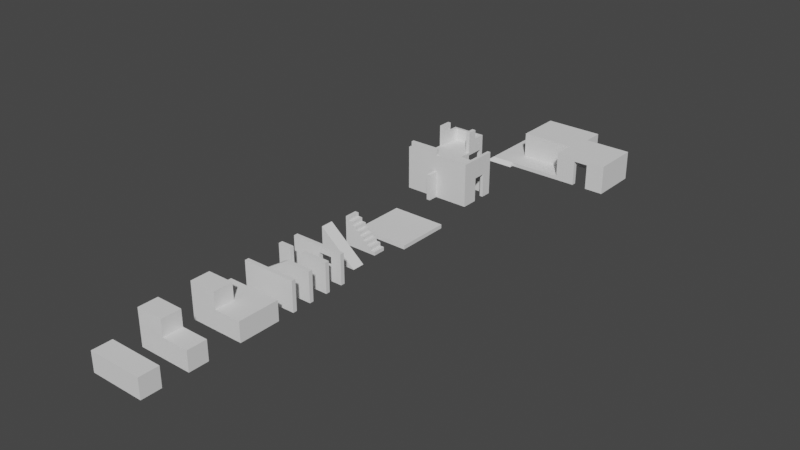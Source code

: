 # Source: PlaygroundMap.blend  (saved by Blender 3.4.6; exported with 4.5.12 LTS)
import bpy
from mathutils import Matrix  # noqa: F401  (used for matrix-valued properties, if any)

bpy.ops.wm.read_factory_settings(use_empty=True)
scene = bpy.context.scene
scene.name = 'Scene'

# ---- collections
col_collection = bpy.data.collections.new('Collection'); scene.collection.children.link(col_collection)

# ---- world
world_world = bpy.data.worlds.new('World'); scene.world = world_world
world_world.use_nodes = True; world_world.node_tree.nodes.clear()
_N = world_world.node_tree.nodes; _L = world_world.node_tree.links
n0 = _N.new('ShaderNodeOutputWorld'); n0.name = 'World Output'; n0.location = (300, 300)
n1 = _N.new('ShaderNodeBackground'); n1.name = 'Background'; n1.location = (10, 300)
n1.inputs[0].default_value = (0.05088, 0.05088, 0.05088, 1.0)
_L.new(n1.outputs[0], n0.inputs[0])
n0.is_active_output = True
world_world.color = (0.05088, 0.05088, 0.05088)
world_world.use_sun_shadow = False
world_world.sun_shadow_jitter_overblur = 0.0

# ---- meshes
me_cube_001 = bpy.data.meshes.new('Cube.001')
me_cube_001.from_pydata([(-1.0, -1.0, 1.0), (-1.0, 1.0, 1.0), (-1.0, -1.0, -1.0), (-1.0, 1.0, -1.0), (4.511, -1.0, 1.0), (4.511, 1.0, 1.0), (4.511, -1.0, -1.0), (4.511, 1.0, -1.0)], [], [(0, 1, 3, 2), (2, 3, 7, 6), (6, 7, 5, 4), (4, 5, 1, 0), (2, 6, 4, 0), (7, 3, 1, 5)])
_uv = me_cube_001.uv_layers.new(name='UVMap')
_uv.uv.foreach_set('vector', [0.375, 0.0, 0.625, 0.0, 0.625, 0.25, 0.375, 0.25, 0.375, 0.25, 0.625, 0.25, 0.625, 0.5, 0.375, 0.5, 0.375, 0.5, 0.625, 0.5, 0.625, 0.75, 0.375, 0.75, 0.375, 0.75, 0.625, 0.75, 0.625, 1.0, 0.375, 1.0, 0.125, 0.5, 0.375, 0.5, 0.375, 0.75, 0.125, 0.75, 0.625, 0.5, 0.875, 0.5, 0.875, 0.75, 0.625, 0.75])
me_cube_001.update()
me_cube_002 = bpy.data.meshes.new('Cube.002')
me_cube_002.from_pydata([(-1.0, -1.0, 1.0), (-1.0, 1.0, 1.0), (-1.0, -1.0, -1.0), (-1.0, 1.0, -1.0), (4.511, -1.0, 1.0), (4.511, 1.0, 1.0), (4.511, -1.0, -1.0), (4.511, 1.0, -1.0), (1.756, -1.0, -1.0), (1.756, 1.0, -1.0), (1.756, -1.0, 1.0), (1.756, 1.0, 1.0), (-1.0, 2.645, 1.0), (-1.0, 2.645, -1.0), (1.756, 2.645, 1.0), (1.756, 2.645, -1.0)], [], [(0, 1, 3, 2), (8, 9, 7, 6), (6, 7, 5, 4), (10, 11, 1, 0), (8, 6, 4, 10), (3, 1, 12, 13), (7, 9, 11, 5), (2, 8, 10, 0), (4, 5, 11, 10), (2, 3, 9, 8), (15, 13, 12, 14), (9, 3, 13, 15), (1, 11, 14, 12), (11, 9, 15, 14)])
_uv = me_cube_002.uv_layers.new(name='UVMap')
_uv.uv.foreach_set('vector', [0.2893, 0.2114, 0.2893, 0.5434, 0.6213, 0.5434, 0.6213, 0.2114, 0.5206, 0.2114, 0.5206, 0.5434, 0.9781, 0.5434, 0.9781, 0.2114, 0.6213, 0.2114, 0.6213, 0.5434, 0.2893, 0.5434, 0.2893, 0.2114, 0.5206, 0.2114, 0.5206, 0.5434, 0.06324, 0.5434, 0.06324, 0.2114, 0.5206, 0.6493, 0.9781, 0.6493, 0.9781, 0.3173, 0.5206, 0.3173, 0.6213, 0.5434, 0.2893, 0.5434, 0.2893, 0.8165, 0.6213, 0.8165, 0.9781, 0.6493, 0.5206, 0.6493, 0.5206, 0.3173, 0.9781, 0.3173, 0.06324, 0.6493, 0.5206, 0.6493, 0.5206, 0.3173, 0.06324, 0.3173, 0.9781, 0.2114, 0.9781, 0.5434, 0.5206, 0.5434, 0.5206, 0.2114, 0.06324, 0.2114, 0.06324, 0.5434, 0.5206, 0.5434, 0.5206, 0.2114, 0.5206, 0.6493, 0.06324, 0.6493, 0.06324, 0.3173, 0.5206, 0.3173, 0.5206, 0.5434, 0.06324, 0.5434, 0.06324, 0.8165, 0.5206, 0.8165, 0.06324, 0.5434, 0.5206, 0.5434, 0.5206, 0.8165, 0.06324, 0.8165, 0.2893, 0.5434, 0.6213, 0.5434, 0.6213, 0.8165, 0.2893, 0.8165])
me_cube_002.update()
me_cube_003 = bpy.data.meshes.new('Cube.003')
me_cube_003.from_pydata([(-1.0, -1.0, 1.0), (-1.0, 1.0, 1.0), (-1.0, -1.0, -1.0), (-1.0, 1.0, -1.0), (4.511, -1.0, 1.0), (4.511, 1.0, 1.0), (4.511, -1.0, -1.0), (4.511, 1.0, -1.0), (1.756, -1.0, -1.0), (1.756, 1.0, -1.0), (1.756, -1.0, 1.0), (1.756, 1.0, 1.0), (-1.0, 2.645, 1.0), (-1.0, 2.645, -1.0), (1.756, 2.645, 1.0), (1.756, 2.645, -1.0), (-1.0, 1.0, -3.225), (-1.0, -1.0, -3.225), (1.756, -1.0, -3.225), (1.756, 1.0, -3.225), (4.511, 1.0, -3.225), (4.511, -1.0, -3.225)], [], [(0, 1, 3, 2), (2, 3, 16, 17), (6, 7, 5, 4), (10, 11, 1, 0), (8, 6, 4, 10), (3, 1, 12, 13), (7, 9, 11, 5), (2, 8, 10, 0), (4, 5, 11, 10), (9, 7, 20, 19), (15, 13, 12, 14), (9, 3, 13, 15), (1, 11, 14, 12), (11, 9, 15, 14), (18, 19, 20, 21), (17, 16, 19, 18), (6, 8, 18, 21), (7, 6, 21, 20), (8, 2, 17, 18), (3, 9, 19, 16)])
_uv = me_cube_003.uv_layers.new(name='UVMap')
_uv.uv.foreach_set('vector', [0.1424, 0.2556, 0.1424, 0.5995, 0.4863, 0.5995, 0.4863, 0.2556, 0.4863, 0.2556, 0.4863, 0.5995, 0.8689, 0.5995, 0.8689, 0.2556, 0.4863, 0.2556, 0.4863, 0.5995, 0.1424, 0.5995, 0.1424, 0.2556, 0.509, 0.2556, 0.509, 0.5995, 0.03514, 0.5995, 0.03514, 0.2556, 0.509, 0.5291, 0.9828, 0.5291, 0.9828, 0.1852, 0.509, 0.1852, 0.4863, 0.5995, 0.1424, 0.5995, 0.1424, 0.8824, 0.4863, 0.8824, 0.9828, 0.5291, 0.509, 0.5291, 0.509, 0.1852, 0.9828, 0.1852, 0.03514, 0.5291, 0.509, 0.5291, 0.509, 0.1852, 0.03514, 0.1852, 0.9828, 0.2556, 0.9828, 0.5995, 0.509, 0.5995, 0.509, 0.2556, 0.509, 0.5291, 0.9828, 0.5291, 0.9828, 0.9117, 0.509, 0.9117, 0.509, 0.5291, 0.03514, 0.5291, 0.03514, 0.1852, 0.509, 0.1852, 0.509, 0.5995, 0.03514, 0.5995, 0.03514, 0.8824, 0.509, 0.8824, 0.03514, 0.5995, 0.509, 0.5995, 0.509, 0.8824, 0.03514, 0.8824, 0.1424, 0.5995, 0.4863, 0.5995, 0.4863, 0.8824, 0.1424, 0.8824, 0.509, 0.2556, 0.509, 0.5995, 0.9828, 0.5995, 0.9828, 0.2556, 0.03514, 0.2556, 0.03514, 0.5995, 0.509, 0.5995, 0.509, 0.2556, 0.9828, 0.5291, 0.509, 0.5291, 0.509, 0.9117, 0.9828, 0.9117, 0.4863, 0.5995, 0.4863, 0.2556, 0.8689, 0.2556, 0.8689, 0.5995, 0.509, 0.5291, 0.03514, 0.5291, 0.03514, 0.9117, 0.509, 0.9117, 0.03514, 0.5291, 0.509, 0.5291, 0.509, 0.9117, 0.03514, 0.9117])
me_cube_003.update()
me_cube_004 = bpy.data.meshes.new('Cube.004')
me_cube_004.from_pydata([(-2.756, -1.506, 0.2097), (-2.756, 1.525, 0.2097), (2.756, -1.506, 0.2097), (2.756, 1.525, 0.2097), (-1.192e-07, -1.506, 0.2097), (-1.192e-07, 1.525, 0.2097), (-2.756, 1.525, -0.2097), (-2.756, -1.506, -0.2097), (-1.192e-07, 1.525, -0.2097), (-1.192e-07, -1.506, -0.2097), (2.756, 1.525, -0.2097), (2.756, -1.506, -0.2097)], [], [(4, 5, 1, 0), (5, 8, 6, 1), (2, 3, 5, 4), (2, 11, 10, 3), (4, 9, 11, 2), (9, 7, 6, 8), (3, 10, 8, 5), (11, 9, 8, 10), (1, 6, 7, 0), (0, 7, 9, 4)])
_uv = me_cube_004.uv_layers.new(name='UVMap')
_uv.uv.foreach_set('vector', [0.5, 0.225, 0.5, 0.775, 0.0, 0.775, 0.0, 0.225, 0.5, 0.538, 0.5, 0.462, 0.0, 0.462, 0.0, 0.538, 1.0, 0.225, 1.0, 0.775, 0.5, 0.775, 0.5, 0.225, 0.225, 0.538, 0.225, 0.462, 0.775, 0.462, 0.775, 0.538, 0.5, 0.538, 0.5, 0.462, 1.0, 0.462, 1.0, 0.538, 0.5, 0.225, 0.0, 0.225, 0.0, 0.775, 0.5, 0.775, 1.0, 0.538, 1.0, 0.462, 0.5, 0.462, 0.5, 0.538, 1.0, 0.225, 0.5, 0.225, 0.5, 0.775, 1.0, 0.775, 0.775, 0.538, 0.775, 0.462, 0.225, 0.462, 0.225, 0.538, 0.0, 0.538, 0.0, 0.462, 0.5, 0.462, 0.5, 0.538])
me_cube_004.update()
me_cube_005 = bpy.data.meshes.new('Cube.005')
me_cube_005.from_pydata([(-2.756, -1.22, 0.2097), (-2.756, 0.07556, 0.2097), (2.756, -1.22, 0.2097), (2.756, 1.811, 0.2097), (-1.192e-07, -1.22, 0.2097), (-1.192e-07, 1.811, 0.2097), (-2.756, 0.07556, -0.2097), (-2.756, -1.22, -0.2097), (-1.192e-07, 1.811, -0.2097), (-1.192e-07, -1.22, -0.2097), (2.756, 1.811, -0.2097), (2.756, -1.22, -0.2097)], [], [(4, 5, 1, 0), (5, 8, 6, 1), (2, 3, 5, 4), (2, 11, 10, 3), (4, 9, 11, 2), (9, 7, 6, 8), (3, 10, 8, 5), (11, 9, 8, 10), (1, 6, 7, 0), (0, 7, 9, 4)])
_uv = me_cube_005.uv_layers.new(name='UVMap')
_uv.uv.foreach_set('vector', [0.5, 0.2722, 0.5, 0.8223, 0.0, 0.5073, 0.0, 0.2722, 0.5, 0.538, 0.5, 0.462, 0.0, 0.462, 0.0, 0.538, 1.0, 0.2722, 1.0, 0.8223, 0.5, 0.8223, 0.5, 0.2722, 0.2722, 0.538, 0.2722, 0.462, 0.8223, 0.462, 0.8223, 0.538, 0.5, 0.538, 0.5, 0.462, 1.0, 0.462, 1.0, 0.538, 0.5, 0.2722, 0.0, 0.2722, 0.0, 0.5073, 0.5, 0.8223, 1.0, 0.538, 1.0, 0.462, 0.5, 0.462, 0.5, 0.538, 1.0, 0.2722, 0.5, 0.2722, 0.5, 0.8223, 1.0, 0.8223, 0.5073, 0.538, 0.5073, 0.462, 0.2722, 0.462, 0.2722, 0.538, 0.0, 0.538, 0.0, 0.462, 0.5, 0.462, 0.5, 0.538])
me_cube_005.update()
me_cube_006 = bpy.data.meshes.new('Cube.006')
me_cube_006.from_pydata([(-2.756, -1.22, 0.2097), (-2.756, 0.1778, 0.2097), (2.756, -1.22, 0.2097), (2.756, 0.1778, 0.2097), (-1.192e-07, -1.22, 0.2097), (-1.192e-07, 0.1778, 0.2097), (-2.756, 0.1778, -0.2097), (-2.756, -1.22, -0.2097), (-1.192e-07, 0.1778, -0.2097), (-1.192e-07, -1.22, -0.2097), (2.756, 0.1778, -0.2097), (2.756, -1.22, -0.2097), (-1.378, 0.1778, 0.2097), (-1.378, -1.22, 0.2097), (-1.378, -1.22, -0.2097), (-1.378, 0.1778, -0.2097), (-2.756, 1.811, 0.2097), (-2.756, 1.811, -0.2097), (-1.378, 1.811, 0.2097), (-1.378, 1.811, -0.2097), (2.756, 1.811, 0.2097), (-1.192e-07, 1.811, 0.2097), (-1.192e-07, 1.811, -0.2097), (2.756, 1.811, -0.2097)], [], [(13, 12, 1, 0), (12, 15, 19, 18), (2, 3, 5, 4), (2, 11, 10, 3), (4, 9, 11, 2), (14, 7, 6, 15), (10, 8, 22, 23), (11, 9, 8, 10), (1, 6, 7, 0), (13, 14, 9, 4), (0, 7, 14, 13), (9, 14, 15, 8), (5, 8, 15, 12), (4, 5, 12, 13), (18, 19, 17, 16), (6, 1, 16, 17), (15, 6, 17, 19), (1, 12, 18, 16), (20, 23, 22, 21), (8, 5, 21, 22), (3, 10, 23, 20), (5, 3, 20, 21)])
_uv = me_cube_006.uv_layers.new(name='UVMap')
_uv.uv.foreach_set('vector', [0.3182, 0.2462, 0.3182, 0.4999, 0.06818, 0.4999, 0.06818, 0.2462, 0.4999, 0.538, 0.4999, 0.462, 0.7963, 0.462, 0.7963, 0.538, 1.068, 0.2462, 1.068, 0.4999, 0.5682, 0.4999, 0.5682, 0.2462, 0.2462, 0.538, 0.2462, 0.462, 0.4999, 0.462, 0.4999, 0.538, 0.5682, 0.538, 0.5682, 0.462, 1.068, 0.462, 1.068, 0.538, 0.3182, 0.2462, 0.06818, 0.2462, 0.06818, 0.4999, 0.3182, 0.4999, 1.068, 0.4999, 0.5682, 0.4999, 0.5682, 0.7963, 1.068, 0.7963, 1.068, 0.2462, 0.5682, 0.2462, 0.5682, 0.4999, 1.068, 0.4999, 0.4999, 0.538, 0.4999, 0.462, 0.2462, 0.462, 0.2462, 0.538, 0.3182, 0.538, 0.3182, 0.462, 0.5682, 0.462, 0.5682, 0.538, 0.06818, 0.538, 0.06818, 0.462, 0.3182, 0.462, 0.3182, 0.538, 0.5682, 0.2462, 0.3182, 0.2462, 0.3182, 0.4999, 0.5682, 0.4999, 0.5682, 0.538, 0.5682, 0.462, 0.3182, 0.462, 0.3182, 0.538, 0.5682, 0.2462, 0.5682, 0.4999, 0.3182, 0.4999, 0.3182, 0.2462, 0.3182, 0.538, 0.3182, 0.462, 0.06818, 0.462, 0.06818, 0.538, 0.4999, 0.462, 0.4999, 0.538, 0.7963, 0.538, 0.7963, 0.462, 0.3182, 0.4999, 0.06818, 0.4999, 0.06818, 0.7963, 0.3182, 0.7963, 0.06818, 0.4999, 0.3182, 0.4999, 0.3182, 0.7963, 0.06818, 0.7963, 1.068, 0.538, 1.068, 0.462, 0.5682, 0.462, 0.5682, 0.538, 0.4999, 0.462, 0.4999, 0.538, 0.7963, 0.538, 0.7963, 0.462, 0.4999, 0.538, 0.4999, 0.462, 0.7963, 0.462, 0.7963, 0.538, 0.5682, 0.4999, 1.068, 0.4999, 1.068, 0.7963, 0.5682, 0.7963])
me_cube_006.update()
me_cube_007 = bpy.data.meshes.new('Cube.007')
me_cube_007.from_pydata([(-2.756, -1.22, 0.2097), (-2.756, 0.1778, 0.2097), (2.756, -1.22, 0.2097), (2.756, 0.1778, 0.2097), (1.649, -1.22, 0.2097), (1.649, 0.1778, 0.2097), (-2.756, 0.1778, -0.2097), (-2.756, -1.22, -0.2097), (1.649, 0.1778, -0.2097), (1.649, -1.22, -0.2097), (2.756, 0.1778, -0.2097), (2.756, -1.22, -0.2097), (0.2712, 0.1778, 0.2097), (0.2712, -1.22, 0.2097), (0.2712, -1.22, -0.2097), (0.2712, 0.1778, -0.2097), (-2.756, 1.811, 0.2097), (-2.756, 1.811, -0.2097), (0.2712, 1.811, 0.2097), (0.2712, 1.811, -0.2097), (2.756, 1.811, 0.2097), (1.649, 1.811, 0.2097), (1.649, 1.811, -0.2097), (2.756, 1.811, -0.2097), (1.649, 1.164, -0.2097), (2.756, 1.164, -0.2097), (1.649, 1.164, 0.2097), (2.756, 1.164, 0.2097), (0.2712, 1.164, -0.2097), (0.2712, 1.164, 0.2097), (-2.756, 1.164, 0.2097), (-2.756, 1.164, -0.2097)], [], [(13, 12, 1, 0), (2, 3, 5, 4), (2, 11, 10, 3), (4, 9, 11, 2), (14, 7, 6, 15), (25, 24, 22, 23), (11, 9, 8, 10), (1, 6, 7, 0), (13, 14, 9, 4), (0, 7, 14, 13), (9, 14, 15, 8), (5, 8, 15, 12), (4, 5, 12, 13), (18, 19, 17, 16), (31, 30, 16, 17), (28, 31, 17, 19), (30, 29, 18, 16), (20, 23, 22, 21), (26, 21, 18, 29), (27, 25, 23, 20), (26, 27, 20, 21), (5, 3, 27, 26), (3, 10, 25, 27), (8, 5, 26, 24), (10, 8, 24, 25), (1, 12, 29, 30), (15, 6, 31, 28), (6, 1, 30, 31), (12, 15, 28, 29), (22, 24, 28, 19), (21, 22, 19, 18), (24, 26, 29, 28)])
_uv = me_cube_007.uv_layers.new(name='UVMap')
_uv.uv.foreach_set('vector', [0.4512, 0.1867, 0.4512, 0.4403, -0.09799, 0.4403, -0.09799, 0.1867, 0.902, 0.1867, 0.902, 0.4403, 0.7012, 0.4403, 0.7012, 0.1867, 0.1867, 0.538, 0.1867, 0.462, 0.4403, 0.462, 0.4403, 0.538, 0.7012, 0.538, 0.7012, 0.462, 0.902, 0.462, 0.902, 0.538, 0.4512, 0.1867, -0.09799, 0.1867, -0.09799, 0.4403, 0.4512, 0.4403, 0.902, 0.6193, 0.7012, 0.6193, 0.7012, 0.7367, 0.902, 0.7367, 0.902, 0.1867, 0.7012, 0.1867, 0.7012, 0.4403, 0.902, 0.4403, 0.4403, 0.538, 0.4403, 0.462, 0.1867, 0.462, 0.1867, 0.538, 0.4512, 0.538, 0.4512, 0.462, 0.7012, 0.462, 0.7012, 0.538, -0.09799, 0.538, -0.09799, 0.462, 0.4512, 0.462, 0.4512, 0.538, 0.7012, 0.1867, 0.4512, 0.1867, 0.4512, 0.4403, 0.7012, 0.4403, 0.7012, 0.538, 0.7012, 0.462, 0.4512, 0.462, 0.4512, 0.538, 0.7012, 0.1867, 0.7012, 0.4403, 0.4512, 0.4403, 0.4512, 0.1867, 0.4512, 0.538, 0.4512, 0.462, -0.09799, 0.462, -0.09799, 0.538, 0.6193, 0.462, 0.6193, 0.538, 0.7367, 0.538, 0.7367, 0.462, 0.4512, 0.6193, -0.09799, 0.6193, -0.09799, 0.7367, 0.4512, 0.7367, -0.09799, 0.6193, 0.4512, 0.6193, 0.4512, 0.7367, -0.09799, 0.7367, 0.902, 0.538, 0.902, 0.462, 0.7012, 0.462, 0.7012, 0.538, 0.7012, 0.6193, 0.7012, 0.7367, 0.4512, 0.7367, 0.4512, 0.6193, 0.6193, 0.538, 0.6193, 0.462, 0.7367, 0.462, 0.7367, 0.538, 0.7012, 0.6193, 0.902, 0.6193, 0.902, 0.7367, 0.7012, 0.7367, 0.7012, 0.4403, 0.902, 0.4403, 0.902, 0.6193, 0.7012, 0.6193, 0.4403, 0.538, 0.4403, 0.462, 0.6193, 0.462, 0.6193, 0.538, 0.4403, 0.462, 0.4403, 0.538, 0.6193, 0.538, 0.6193, 0.462, 0.902, 0.4403, 0.7012, 0.4403, 0.7012, 0.6193, 0.902, 0.6193, -0.09799, 0.4403, 0.4512, 0.4403, 0.4512, 0.6193, -0.09799, 0.6193, 0.4512, 0.4403, -0.09799, 0.4403, -0.09799, 0.6193, 0.4512, 0.6193, 0.4403, 0.462, 0.4403, 0.538, 0.6193, 0.538, 0.6193, 0.462, 0.4403, 0.538, 0.4403, 0.462, 0.6193, 0.462, 0.6193, 0.538, 0.7012, 0.7367, 0.7012, 0.6193, 0.4512, 0.6193, 0.4512, 0.7367, 0.7012, 0.538, 0.7012, 0.462, 0.4512, 0.462, 0.4512, 0.538, 0.7012, 0.462, 0.7012, 0.538, 0.4512, 0.538, 0.4512, 0.462])
me_cube_007.update()
me_cube_008 = bpy.data.meshes.new('Cube.008')
me_cube_008.from_pydata([(-0.1959, -1.0, 0.64), (-0.1959, 2.097, 0.64), (-0.1959, -1.0, -0.64), (-0.1959, 2.097, -0.64), (3.509, -1.0, 0.64), (3.509, -1.0, -0.64)], [], [(0, 1, 3, 2), (2, 3, 5), (4, 1, 0), (2, 5, 4, 0), (1, 4, 5, 3)])
_uv = me_cube_008.uv_layers.new(name='UVMap')
_uv.uv.foreach_set('vector', [0.337, 0.6498, 0.7829, 0.6498, 0.7829, 0.3619, 0.337, 0.3619, 0.2211, 0.3572, 0.2211, 0.8031, 1.015, 0.3572, 1.015, 0.3572, 0.2211, 0.8031, 0.2211, 0.3572, 0.2211, 0.3619, 1.015, 0.3619, 1.015, 0.6498, 0.2211, 0.6498, 0.2211, 0.6498, 1.015, 0.6498, 1.015, 0.3619, 0.2211, 0.3619])
me_cube_008.update()
me_cube_009 = bpy.data.meshes.new('Cube.009')
me_cube_009.from_pydata([(-0.1959, -1.0, 0.64), (-0.1959, 1.908, 0.64), (-0.1959, -1.0, -0.64), (-0.1959, 1.908, -0.64), (3.217, -1.0, 0.64), (3.217, -1.0, -0.64), (0.2026, 1.908, -0.64), (0.2026, 1.544, -0.64), (0.6354, 1.544, -0.64), (0.6354, 1.179, -0.64), (1.068, 1.179, -0.64), (1.068, 0.815, -0.64), (1.501, 0.815, -0.64), (1.501, 0.4507, -0.64), (1.934, 0.4507, -0.64), (1.934, 0.08627, -0.64), (2.366, 0.08627, -0.64), (2.366, -0.2781, -0.64), (2.799, -0.2781, -0.64), (2.799, -0.6425, -0.64), (3.217, -0.6425, -0.64), (3.217, -0.6425, 0.64), (2.799, -0.6425, 0.64), (2.799, -0.2781, 0.64), (2.366, -0.2781, 0.64), (2.366, 0.08627, 0.64), (1.934, 0.08627, 0.64), (1.934, 0.4507, 0.64), (1.501, 0.4507, 0.64), (1.501, 0.815, 0.64), (1.068, 0.815, 0.64), (1.068, 1.179, 0.64), (0.6354, 1.179, 0.64), (0.6354, 1.544, 0.64), (0.2026, 1.544, 0.64), (0.2026, 1.908, 0.64), (2.799, -1.0, -0.64), (2.366, -1.0, -0.64), (1.934, -1.0, -0.64), (1.501, -1.0, -0.64), (1.068, -1.0, -0.64), (0.6354, -1.0, -0.64), (0.2026, -1.0, -0.64), (0.2026, -1.0, 0.64), (0.6354, -1.0, 0.64), (1.068, -1.0, 0.64), (1.501, -1.0, 0.64), (1.934, -1.0, 0.64), (2.366, -1.0, 0.64), (2.799, -1.0, 0.64)], [], [(0, 1, 3, 2), (42, 41, 44, 43), (2, 42, 43, 0), (36, 5, 4, 49), (19, 20, 5, 36), (1, 35, 6, 3), (35, 34, 7, 6), (34, 33, 8, 7), (33, 32, 9, 8), (32, 31, 10, 9), (31, 30, 11, 10), (30, 29, 12, 11), (29, 28, 13, 12), (28, 27, 14, 13), (27, 26, 15, 14), (26, 25, 16, 15), (25, 24, 17, 16), (24, 23, 18, 17), (23, 22, 19, 18), (22, 21, 20, 19), (41, 40, 45, 44), (40, 39, 46, 45), (39, 38, 47, 46), (38, 37, 48, 47), (37, 36, 49, 48), (21, 4, 5, 20), (17, 18, 19, 36, 37), (15, 16, 17, 37, 38), (13, 14, 15, 38, 39), (11, 12, 13, 39, 40), (9, 10, 11, 40, 41), (7, 8, 9, 41, 42), (2, 3, 6, 7, 42), (1, 0, 43, 34, 35), (32, 33, 34, 43, 44), (30, 31, 32, 44, 45), (28, 29, 30, 45, 46), (26, 27, 28, 46, 47), (24, 25, 26, 47, 48), (22, 23, 24, 48, 49), (49, 4, 21, 22)])
_uv = me_cube_009.uv_layers.new(name='UVMap')
_uv.uv.foreach_set('vector', [0.3427, 0.6498, 0.7613, 0.6498, 0.7613, 0.3619, 0.3427, 0.3619, 0.2041, 0.3619, 0.2968, 0.3619, 0.2968, 0.6498, 0.2041, 0.6498, 0.1188, 0.3619, 0.2041, 0.3619, 0.2041, 0.6498, 0.1188, 0.6498, 0.7602, 0.3619, 0.8498, 0.3619, 0.8498, 0.6498, 0.7602, 0.6498, 0.7602, 0.4144, 0.8498, 0.4144, 0.8498, 0.3629, 0.7602, 0.3629, 0.1188, 0.6498, 0.2041, 0.6498, 0.2041, 0.3619, 0.1188, 0.3619, 0.7613, 0.6498, 0.7089, 0.6498, 0.7089, 0.3619, 0.7613, 0.3619, 0.2041, 0.6498, 0.2968, 0.6498, 0.2968, 0.3619, 0.2041, 0.3619, 0.7089, 0.6498, 0.6564, 0.6498, 0.6564, 0.3619, 0.7089, 0.3619, 0.2968, 0.6498, 0.3895, 0.6498, 0.3895, 0.3619, 0.2968, 0.3619, 0.6564, 0.6498, 0.604, 0.6498, 0.604, 0.3619, 0.6564, 0.3619, 0.3895, 0.6498, 0.4822, 0.6498, 0.4822, 0.3619, 0.3895, 0.3619, 0.604, 0.6498, 0.5515, 0.6498, 0.5515, 0.3619, 0.604, 0.3619, 0.4822, 0.6498, 0.5749, 0.6498, 0.5749, 0.3619, 0.4822, 0.3619, 0.5515, 0.6498, 0.4991, 0.6498, 0.4991, 0.3619, 0.5515, 0.3619, 0.5749, 0.6498, 0.6675, 0.6498, 0.6675, 0.3619, 0.5749, 0.3619, 0.4991, 0.6498, 0.4466, 0.6498, 0.4466, 0.3619, 0.4991, 0.3619, 0.6675, 0.6498, 0.7602, 0.6498, 0.7602, 0.3619, 0.6675, 0.3619, 0.4466, 0.6498, 0.3941, 0.6498, 0.3941, 0.3619, 0.4466, 0.3619, 0.7602, 0.6498, 0.8498, 0.6498, 0.8498, 0.3619, 0.7602, 0.3619, 0.2968, 0.3619, 0.3895, 0.3619, 0.3895, 0.6498, 0.2968, 0.6498, 0.3895, 0.3619, 0.4822, 0.3619, 0.4822, 0.6498, 0.3895, 0.6498, 0.4822, 0.3619, 0.5749, 0.3619, 0.5749, 0.6498, 0.4822, 0.6498, 0.5749, 0.3619, 0.6675, 0.3619, 0.6675, 0.6498, 0.5749, 0.6498, 0.6675, 0.3619, 0.7602, 0.3619, 0.7602, 0.6498, 0.6675, 0.6498, 0.3941, 0.6498, 0.3427, 0.6498, 0.3427, 0.3619, 0.3941, 0.3619, 0.6675, 0.4668, 0.7602, 0.4668, 0.7602, 0.4144, 0.7602, 0.3629, 0.6675, 0.3629, 0.5749, 0.5193, 0.6675, 0.5193, 0.6675, 0.4668, 0.6675, 0.3629, 0.5749, 0.3629, 0.4822, 0.5718, 0.5749, 0.5718, 0.5749, 0.5193, 0.5749, 0.3629, 0.4822, 0.3629, 0.3895, 0.6242, 0.4822, 0.6242, 0.4822, 0.5718, 0.4822, 0.3629, 0.3895, 0.3629, 0.2968, 0.6767, 0.3895, 0.6767, 0.3895, 0.6242, 0.3895, 0.3629, 0.2968, 0.3629, 0.2041, 0.7291, 0.2968, 0.7291, 0.2968, 0.6767, 0.2968, 0.3629, 0.2041, 0.3629, 0.1188, 0.3629, 0.1188, 0.7816, 0.2041, 0.7816, 0.2041, 0.7291, 0.2041, 0.3629, 0.1188, 0.7816, 0.1188, 0.3629, 0.2041, 0.3629, 0.2041, 0.7291, 0.2041, 0.7816, 0.2968, 0.6767, 0.2968, 0.7291, 0.2041, 0.7291, 0.2041, 0.3629, 0.2968, 0.3629, 0.3895, 0.6242, 0.3895, 0.6767, 0.2968, 0.6767, 0.2968, 0.3629, 0.3895, 0.3629, 0.4822, 0.5718, 0.4822, 0.6242, 0.3895, 0.6242, 0.3895, 0.3629, 0.4822, 0.3629, 0.5749, 0.5193, 0.5749, 0.5718, 0.4822, 0.5718, 0.4822, 0.3629, 0.5749, 0.3629, 0.6675, 0.4668, 0.6675, 0.5193, 0.5749, 0.5193, 0.5749, 0.3629, 0.6675, 0.3629, 0.7602, 0.4144, 0.7602, 0.4668, 0.6675, 0.4668, 0.6675, 0.3629, 0.7602, 0.3629, 0.7602, 0.3629, 0.8498, 0.3629, 0.8498, 0.4144, 0.7602, 0.4144])
me_cube_009.update()
me_cube_011 = bpy.data.meshes.new('Cube.011')
me_cube_011.from_pydata([(-2.756, -0.196, 2.756), (2.756, -0.196, 2.756), (2.756, 0.196, -2.756), (-2.756, -0.196, -2.756), (-2.756, 0.196, -2.756), (2.756, -0.196, -2.756), (2.756, 0.196, 2.756), (-2.756, 0.196, 2.756)], [], [(5, 2, 6, 1), (1, 0, 3, 5), (1, 6, 7, 0), (2, 4, 7, 6), (5, 3, 4, 2), (0, 7, 4, 3)])
_uv = me_cube_011.uv_layers.new(name='UVMap')
_uv.uv.foreach_set('vector', [0.4574, 0.1092, 0.5138, 0.1092, 0.5138, 0.9026, 0.4574, 0.9026, 0.8823, 0.9026, 0.08892, 0.9026, 0.08892, 0.1092, 0.8823, 0.1092, 0.8823, 0.4776, 0.8823, 0.5341, 0.08892, 0.5341, 0.08892, 0.4776, 0.8823, 0.1092, 0.08892, 0.1092, 0.08892, 0.9026, 0.8823, 0.9026, 0.8823, 0.4776, 0.08892, 0.4776, 0.08892, 0.5341, 0.8823, 0.5341, 0.4574, 0.9026, 0.5138, 0.9026, 0.5138, 0.1092, 0.4574, 0.1092])
me_cube_011.update()
me_cube_010 = bpy.data.meshes.new('Cube.010')
me_cube_010.from_pydata([(-1.766, 2.551, 1.766), (1.766, 2.551, 1.766), (1.766, 2.802, -1.766), (-1.766, 2.551, -1.766), (-1.766, 2.802, -1.766), (1.766, 2.551, -1.766), (1.766, 2.802, 1.766), (-1.766, 2.802, 1.766), (1.766, 2.802, -2.02), (-1.766, 2.551, -2.02), (-1.766, 2.802, -2.02), (1.766, 2.551, -2.02), (-1.766, -0.1727, -1.766), (1.766, -0.1727, -1.766), (-1.766, -0.1727, -2.02), (1.766, -0.1727, -2.02), (-2.151, 2.551, 1.766), (-2.151, 2.551, -1.766), (-2.151, 2.802, -1.766), (-2.151, 3.207, 1.766), (-2.151, 2.551, -2.02), (-2.151, 2.802, -2.02), (-2.151, -0.1727, -1.766), (-2.151, -0.1727, -2.02), (-1.766, 2.551, -3.296), (-1.766, 2.802, -3.296), (-1.766, -0.1727, -3.296), (-2.151, 2.551, -3.296), (-2.151, 2.802, -3.296), (-2.151, -0.1727, -3.296), (-2.151, -0.1727, -2.948), (-1.766, -0.1727, -2.948), (-1.766, 2.802, -2.948), (-2.151, 2.802, -2.948), (-1.766, 2.551, -2.948), (-2.151, 2.551, -2.948), (-1.766, 2.551, 2.066), (1.766, 2.551, 2.066), (1.766, 2.802, 2.066), (-1.766, 2.802, 2.066), (-2.151, 2.551, 2.066), (-2.151, 2.802, 2.066), (-1.766, -0.1727, 1.766), (1.766, -0.1727, 1.766), (-2.151, -0.1727, 1.766), (-1.766, -0.1727, 2.066), (1.766, -0.1727, 2.066), (-2.151, -0.1727, 2.066), (1.43, 2.802, -1.766), (1.43, 2.802, 1.766), (1.43, 2.551, 1.766), (1.43, 2.551, -1.766), (1.43, 2.802, -2.02), (1.43, 2.551, -2.02), (1.43, -0.1727, -1.766), (1.43, -0.1727, -2.02), (1.43, 2.802, 2.066), (1.43, 2.551, 2.066), (1.43, -0.1727, 1.766), (1.43, -0.1727, 2.066), (1.43, 2.551, 0.3491), (1.766, 2.551, 0.3491), (1.43, -0.1727, 0.3491), (1.766, -0.1727, 0.3491), (1.766, 2.551, -0.933), (-1.766, 2.551, 0.3491), (-1.766, 2.802, 0.3491), (1.766, 2.802, 0.3491), (-2.151, 2.551, 0.3491), (-2.151, 3.207, 0.3491), (1.43, 2.802, 0.3491), (1.43, 2.551, -0.933), (1.43, -0.1727, -0.933), (1.766, -0.1727, -0.933), (-1.766, 2.551, -0.933), (-1.766, 2.802, -0.933), (1.43, 2.3, 0.3491), (1.766, 2.802, -0.933), (-2.151, 2.551, -0.933), (-2.151, 2.802, -0.933), (1.43, 2.802, -0.933), (1.43, 2.3, -0.933), (1.766, 2.3, 0.3491), (1.766, 2.3, -0.933), (-3.543, 2.551, 2.066), (-3.543, -0.1727, 2.066), (-3.543, 3.207, 1.766), (-3.543, 2.551, 1.766), (-3.543, 2.802, -1.766), (-3.543, 2.551, -1.766), (-3.543, 2.551, -0.933), (-3.543, 2.802, -0.933), (-3.543, 2.802, -2.02), (-3.543, 2.551, -2.02), (-3.543, -0.1727, -2.948), (-3.543, -0.1727, -3.296), (-3.543, 2.802, -3.296), (-3.543, 2.551, -3.296), (-3.543, 2.802, -2.948), (-3.543, 2.551, -2.948), (-3.543, 2.802, 2.066), (-3.543, -0.1727, 1.766), (-3.543, 2.551, 0.3491), (-3.543, 3.207, 0.3491), (-4.942, 2.551, 2.066), (-4.942, -0.1727, 2.066), (-4.942, 3.207, 1.766), (-4.942, 2.551, 1.766), (-4.942, 2.802, -1.766), (-4.942, 2.551, -1.766), (-4.942, 2.551, -0.933), (-4.942, 2.802, -0.933), (-4.942, 2.802, -2.02), (-4.942, 2.551, -2.02), (-4.942, 2.802, -3.296), (-4.942, 2.551, -3.296), (-4.942, 2.802, -2.948), (-4.942, 2.551, -2.948), (-4.942, 2.802, 2.066), (-4.942, -0.1727, 1.766), (-4.942, 2.551, 0.3491), (-4.942, 3.207, 0.3491), (1.43, 4.324, -1.766), (1.766, 4.324, -1.766), (1.43, 4.324, 1.766), (1.766, 4.324, 1.766), (1.766, 4.324, -0.933), (1.43, 4.324, -2.02), (1.766, 4.324, -2.02), (-1.766, 4.324, 1.766), (-2.151, 4.324, 1.766), (1.43, 4.324, 2.066), (1.766, 4.324, 2.066), (-1.766, 4.324, 2.066), (-2.151, 4.324, 2.066), (-3.543, 4.324, 2.066), (1.43, 4.324, 0.3491), (1.766, 4.324, 0.3491), (1.43, 4.324, -0.933), (-4.942, 4.324, 2.066), (-4.942, 4.324, 1.766), (-3.543, 4.324, 1.766), (-1.766, 4.989, 1.766), (-2.151, 4.989, 1.766), (-1.766, 4.989, 2.066), (-2.151, 4.989, 2.066), (-3.543, 4.989, 2.066), (-4.942, 4.989, 2.066), (-4.942, 4.989, 1.766), (-3.543, 4.989, 1.766), (-5.261, 2.551, 2.066), (-5.261, -0.1727, 2.066), (-5.261, 2.802, 1.766), (-5.261, 2.551, 1.766), (-5.261, 2.802, -1.766), (-5.261, 2.551, -1.766), (-5.261, 2.551, -0.933), (-5.261, 2.802, -0.933), (-5.261, 2.802, -2.02), (-5.261, 2.551, -2.02), (-5.261, 2.802, -3.296), (-5.261, 2.551, -3.296), (-5.261, 2.802, -2.948), (-5.261, 2.551, -2.948), (-5.261, 2.802, 2.066), (-5.261, -0.1727, 1.766), (-5.261, 2.551, 0.3491), (-5.261, 2.802, 0.3491), (-5.261, -0.1727, -2.02), (-4.942, -0.1727, -2.02), (-4.942, -0.1727, -0.933), (-4.942, -0.1727, -1.766), (-5.261, -0.1727, -1.766), (-4.942, -0.1727, -2.948), (-4.942, -0.1727, -3.296), (-5.261, -0.1727, -0.933), (-5.261, -0.1727, -2.948), (-5.261, -0.1727, -3.296), (-2.151, 2.551, 3.083), (-2.151, -0.1727, 3.083), (-1.766, 2.551, 3.083), (-1.766, -0.1727, 3.083), (-1.766, 2.802, -5.577), (-1.766, 2.551, -5.577), (-2.151, 2.802, -5.577), (-2.151, 2.551, -5.577), (-3.543, 2.802, -5.577), (-4.942, 2.802, -5.577), (-3.543, 2.551, -5.577), (-4.942, 2.551, -5.577), (-5.261, 2.802, -5.577), (-5.261, 2.551, -5.577), (-2.151, 2.802, -5.284), (-5.261, 2.551, -5.284), (-5.261, 2.802, -5.284), (-3.543, 2.802, -5.284), (-1.766, 2.551, -5.284), (-1.766, 2.802, -5.284), (-4.942, 2.551, -5.284), (-3.543, 2.551, -5.284), (-4.942, 2.802, -5.284), (-2.151, 2.551, -5.284), (-2.151, 4.08, -5.284), (-2.151, 4.08, -5.577), (-1.766, 4.08, -3.296), (-2.151, 4.08, -3.296), (-5.261, 4.08, -5.284), (-5.261, 4.08, -5.577), (-4.942, 4.08, -3.296), (-4.942, 4.08, -2.948), (-5.261, 4.08, -3.296), (-5.261, 4.08, -2.948), (-1.766, 4.08, -5.577), (-3.543, 4.08, -5.577), (-4.942, 4.08, -5.577), (-1.766, 4.08, -5.284), (-4.942, 4.08, -5.284), (-3.543, 4.08, -5.284), (-5.261, 2.551, -4.29), (-3.543, 2.802, -4.29), (-1.766, 2.802, -4.29), (-3.543, 2.551, -4.29), (-4.942, 2.802, -4.29), (-2.151, 2.551, -4.29), (-2.151, 2.802, -4.29), (-5.261, 2.802, -4.29), (-1.766, 2.551, -4.29), (-4.942, 2.551, -4.29), (-1.766, 4.08, -4.29), (-4.942, 4.08, -4.29), (-2.151, 4.08, -4.29), (-5.261, 4.08, -4.29), (-1.766, 5.025, -3.296), (-2.151, 5.025, -3.296), (-4.942, 5.025, -3.296), (-4.942, 5.025, -2.948), (-5.261, 5.025, -3.296), (-5.261, 5.025, -2.948), (-1.766, 5.025, -4.29), (-4.942, 5.025, -4.29), (-2.151, 5.025, -4.29), (-5.261, 5.025, -4.29), (-2.151, -0.1727, -5.577), (-1.766, -0.1727, -5.577), (-4.942, -0.1727, -5.577), (-5.261, -0.1727, -5.577), (-1.766, -0.1727, -5.284), (-4.942, -0.1727, -5.284), (-5.261, -0.1727, -5.284), (-2.151, -0.1727, -5.284), (-5.261, 4.322, 2.066), (-5.261, 3.207, 0.3491), (-5.261, 3.207, 1.766), (-5.261, 4.322, 1.766)], [], [(61, 67, 6, 1), (71, 74, 3, 51), (70, 49, 124, 136), (70, 66, 7, 49), (2, 5, 11, 8), (12, 3, 17, 22), (53, 9, 10, 52), (2, 8, 128, 123), (4, 10, 21, 18), (53, 11, 15, 55), (54, 12, 14, 55), (11, 5, 13, 15), (51, 3, 12, 54), (16, 0, 42, 44), (199, 198, 189, 188), (79, 18, 88, 91), (17, 20, 23, 22), (65, 0, 16, 68), (162, 116, 209, 211), (14, 12, 22, 23), (31, 30, 29, 26), (75, 4, 18, 79), (24, 26, 29, 27), (197, 196, 183, 182), (34, 31, 26, 24), (21, 33, 98, 92), (32, 34, 24, 25), (68, 16, 87, 102), (17, 78, 90, 89), (10, 9, 34, 32), (23, 20, 35, 30), (9, 14, 31, 34), (14, 23, 30, 31), (21, 10, 32, 33), (57, 56, 39, 36), (36, 39, 41, 40), (16, 44, 101, 87), (52, 48, 122, 127), (40, 47, 179, 178), (1, 6, 38, 37), (44, 42, 45, 47), (58, 43, 46, 59), (57, 36, 45, 59), (1, 37, 46, 43), (47, 40, 84, 85), (1, 43, 63, 82, 61), (0, 50, 58, 42), (37, 57, 59, 46), (42, 58, 59, 45), (100, 41, 134, 135), (37, 38, 56, 57), (83, 81, 72, 73), (13, 54, 55, 15), (9, 53, 55, 14), (4, 48, 52, 10), (11, 53, 52, 8), (6, 67, 137, 125), (82, 76, 81, 83), (5, 64, 83, 73, 13), (43, 58, 62, 63), (50, 60, 76, 62, 58), (63, 62, 76, 82), (118, 100, 135, 139), (7, 66, 69, 19), (74, 65, 68, 78), (40, 41, 100, 84), (80, 75, 66, 70), (50, 0, 65, 60), (64, 77, 67, 61), (51, 54, 72, 81, 71), (54, 13, 73, 72), (5, 2, 77, 64), (48, 4, 75, 80), (3, 74, 78, 17), (48, 80, 138, 122), (60, 71, 81, 76), (66, 75, 79, 69), (33, 28, 96, 98), (60, 65, 74, 71), (64, 61, 82, 83), (103, 91, 111, 121), (92, 98, 116, 112), (94, 99, 97, 95), (89, 90, 110, 109), (90, 102, 120, 110), (84, 100, 118, 104), (86, 103, 121, 106), (85, 84, 104, 105), (35, 20, 93, 99), (86, 106, 140, 141), (19, 69, 103, 86), (27, 29, 95, 97), (18, 21, 92, 88), (44, 47, 85, 101), (20, 17, 89, 93), (30, 35, 99, 94), (78, 68, 102, 90), (29, 30, 94, 95), (69, 79, 91, 103), (139, 140, 253, 250), (251, 252, 106, 121), (193, 194, 190, 191), (105, 104, 150, 151), (110, 120, 166, 156), (161, 115, 174, 177), (104, 118, 164, 150), (108, 112, 158, 154), (91, 88, 108, 111), (8, 52, 127, 128), (97, 99, 117, 115), (101, 85, 105, 119), (98, 96, 114, 116), (88, 92, 112, 108), (87, 101, 119, 107), (99, 93, 113, 117), (93, 89, 109, 113), (102, 87, 107, 120), (129, 130, 143, 142), (122, 123, 128, 127), (124, 129, 133, 131), (125, 124, 131, 132), (137, 136, 124, 125), (126, 138, 136, 137), (123, 122, 138, 126), (140, 139, 147, 148), (134, 133, 144, 145), (80, 70, 136, 138), (250, 164, 118, 139), (56, 38, 132, 131), (77, 2, 123, 126), (39, 56, 131, 133), (38, 6, 125, 132), (7, 19, 130, 129), (49, 7, 129, 124), (67, 77, 126, 137), (19, 86, 141, 130), (41, 39, 133, 134), (142, 143, 145, 144), (145, 143, 149, 146), (146, 149, 148, 147), (139, 135, 146, 147), (133, 129, 142, 144), (135, 134, 145, 146), (130, 141, 149, 143), (141, 140, 148, 149), (156, 157, 154, 155), (155, 154, 158, 159), (163, 162, 160, 161), (159, 158, 162, 163), (152, 153, 150, 164), (150, 153, 165, 151), (153, 152, 167, 166), (166, 167, 157, 156), (112, 116, 162, 158), (119, 105, 151, 165), (156, 155, 172, 175), (115, 117, 173, 174), (107, 119, 165, 153), (111, 108, 154, 157), (120, 107, 153, 166), (109, 110, 170, 171), (167, 152, 252, 251), (169, 171, 172, 168), (174, 173, 176, 177), (171, 170, 175, 172), (173, 169, 168, 176), (163, 161, 177, 176), (113, 109, 171, 169), (155, 159, 168, 172), (110, 156, 175, 170), (117, 113, 169, 173), (159, 163, 176, 168), (180, 178, 179, 181), (36, 40, 178, 180), (45, 36, 180, 181), (47, 45, 181, 179), (184, 185, 188, 186), (182, 183, 185, 184), (186, 188, 189, 187), (187, 189, 191, 190), (187, 190, 207, 214), (232, 233, 205, 204), (201, 199, 188, 185), (189, 198, 247, 244), (200, 195, 217, 216), (201, 185, 242, 249), (226, 223, 201, 196), (184, 186, 213, 203), (227, 218, 193, 198), (223, 221, 199, 201), (222, 219, 195, 200), (222, 200, 216, 229), (218, 225, 194, 193), (219, 224, 192, 195), (220, 226, 196, 197), (221, 227, 198, 199), (204, 228, 238, 232), (217, 202, 203, 213), (210, 211, 237, 236), (202, 215, 212, 203), (216, 217, 213, 214), (206, 216, 214, 207), (231, 229, 216, 206), (230, 228, 215, 202), (186, 187, 214, 213), (224, 28, 205, 230), (160, 162, 211, 210), (225, 160, 210, 231), (195, 192, 202, 217), (190, 194, 206, 207), (220, 197, 215, 228), (182, 184, 203, 212), (197, 182, 212, 215), (116, 114, 208, 209), (25, 220, 228, 204), (194, 225, 231, 206), (192, 224, 230, 202), (205, 28, 25, 204), (229, 231, 241, 239), (97, 115, 227, 221), (25, 24, 226, 220), (96, 28, 224, 219), (161, 160, 225, 218), (114, 222, 229, 208), (114, 96, 219, 222), (27, 97, 221, 223), (115, 161, 218, 227), (24, 27, 223, 226), (32, 25, 28, 33), (235, 234, 236, 237), (233, 232, 238, 240), (236, 234, 239, 241), (230, 205, 233, 240), (231, 210, 236, 241), (208, 229, 239, 234), (228, 230, 240, 238), (211, 209, 235, 237), (209, 208, 234, 235), (247, 248, 245, 244), (246, 249, 242, 243), (185, 183, 243, 242), (183, 196, 246, 243), (198, 193, 248, 247), (193, 191, 245, 248), (196, 201, 249, 246), (191, 189, 244, 245), (140, 106, 252, 253), (250, 253, 252, 152, 164), (157, 167, 251), (121, 111, 157, 251)])
_uv = me_cube_010.uv_layers.new(name='UVMap')
_uv.uv.foreach_set('vector', [0.4996, 0.7128, 0.5286, 0.7128, 0.5286, 0.8764, 0.4996, 0.8764, 0.9576, 0.5647, 0.5885, 0.5647, 0.5885, 0.4685, 0.9576, 0.4685, 0.5286, 0.7128, 0.5286, 0.8764, 0.7044, 0.8764, 0.7044, 0.7128, 0.9576, 0.7128, 0.5885, 0.7128, 0.5885, 0.8764, 0.9576, 0.8764, 0.5286, 0.4685, 0.4996, 0.4685, 0.4996, 0.4392, 0.5286, 0.4392, 0.5885, 0.1851, 0.5885, 0.4996, 0.5441, 0.4996, 0.5441, 0.1851, 0.9576, 0.4996, 0.5885, 0.4996, 0.5885, 0.5286, 0.9576, 0.5286, 0.5286, 0.4685, 0.5286, 0.4392, 0.7044, 0.4392, 0.7044, 0.4685, 0.5885, 0.4685, 0.5885, 0.4392, 0.5441, 0.4392, 0.5441, 0.4685, 0.9576, 0.4996, 0.9965, 0.4996, 0.9965, 0.1851, 0.9576, 0.1851, 0.9576, 0.4685, 0.5885, 0.4685, 0.5885, 0.4392, 0.9576, 0.4392, 0.4996, 0.4392, 0.4996, 0.4685, 0.1851, 0.4685, 0.1851, 0.4392, 0.9576, 0.4996, 0.5885, 0.4996, 0.5885, 0.1851, 0.9576, 0.1851, 0.5441, 0.4996, 0.5885, 0.4996, 0.5885, 0.1851, 0.5441, 0.1851, 0.3833, 0.06231, 0.2219, 0.06231, 0.2219, 0.02843, 0.3833, 0.02843, 0.5441, 0.5647, 0.5441, 0.4685, 0.3833, 0.4685, 0.3833, 0.5647, 0.4996, 0.4685, 0.4996, 0.4392, 0.1851, 0.4392, 0.1851, 0.4685, 0.5885, 0.7128, 0.5885, 0.8764, 0.5441, 0.8764, 0.5441, 0.7128, 0.1849, 0.5286, 0.2219, 0.5286, 0.2219, 0.6763, 0.1849, 0.6763, 0.5885, 0.4392, 0.5885, 0.4685, 0.5441, 0.4685, 0.5441, 0.4392, 0.5885, 0.332, 0.5441, 0.332, 0.5441, 0.2918, 0.5885, 0.2918, 0.5885, 0.5647, 0.5885, 0.4685, 0.5441, 0.4685, 0.5441, 0.5647, 0.5885, 0.4996, 0.5885, 0.1851, 0.5441, 0.1851, 0.5441, 0.4996, 0.5286, 0.06231, 0.4996, 0.06231, 0.4996, 0.02843, 0.5286, 0.02843, 0.4996, 0.332, 0.1851, 0.332, 0.1851, 0.2918, 0.4996, 0.2918, 0.5441, 0.4392, 0.5441, 0.332, 0.3833, 0.332, 0.3833, 0.4392, 0.5286, 0.332, 0.4996, 0.332, 0.4996, 0.2918, 0.5286, 0.2918, 0.5441, 0.7128, 0.5441, 0.8764, 0.3833, 0.8764, 0.3833, 0.7128, 0.5441, 0.4685, 0.5441, 0.5647, 0.3833, 0.5647, 0.3833, 0.4685, 0.5286, 0.4392, 0.4996, 0.4392, 0.4996, 0.332, 0.5286, 0.332, 0.1851, 0.4392, 0.4996, 0.4392, 0.4996, 0.332, 0.1851, 0.332, 0.4996, 0.4392, 0.1851, 0.4392, 0.1851, 0.332, 0.4996, 0.332, 0.5885, 0.4392, 0.5441, 0.4392, 0.5441, 0.332, 0.5885, 0.332, 0.5441, 0.4392, 0.5885, 0.4392, 0.5885, 0.332, 0.5441, 0.332, 0.9576, 0.4996, 0.9576, 0.5286, 0.5885, 0.5286, 0.5885, 0.4996, 0.5885, 0.4996, 0.5885, 0.5286, 0.5441, 0.5286, 0.5441, 0.4996, 0.5441, 0.4996, 0.5441, 0.1851, 0.3833, 0.1851, 0.3833, 0.4996, 0.5286, 0.4392, 0.5286, 0.4685, 0.7044, 0.4685, 0.7044, 0.4392, 0.4996, 0.911, 0.1851, 0.911, 0.1851, 1.028, 0.4996, 1.028, 0.4996, 0.8764, 0.5286, 0.8764, 0.5286, 0.911, 0.4996, 0.911, 0.5441, 0.8764, 0.5885, 0.8764, 0.5885, 0.911, 0.5441, 0.911, 0.9576, 0.8764, 0.9965, 0.8764, 0.9965, 0.911, 0.9576, 0.911, 0.9576, 0.4996, 0.5885, 0.4996, 0.5885, 0.1851, 0.9576, 0.1851, 0.4996, 0.8764, 0.4996, 0.911, 0.1851, 0.911, 0.1851, 0.8764, 0.5441, 0.1851, 0.5441, 0.4996, 0.3833, 0.4996, 0.3833, 0.1851, 0.4996, 0.8764, 0.1851, 0.8764, 0.1851, 0.7128, 0.4707, 0.7128, 0.4996, 0.7128, 0.5885, 0.4996, 0.9576, 0.4996, 0.9576, 0.1851, 0.5885, 0.1851, 0.9965, 0.4996, 0.9576, 0.4996, 0.9576, 0.1851, 0.9965, 0.1851, 0.5885, 0.8764, 0.9576, 0.8764, 0.9576, 0.911, 0.5885, 0.911, 0.3833, 0.5286, 0.5441, 0.5286, 0.5441, 0.7044, 0.3833, 0.7044, 0.9965, 0.4996, 0.9965, 0.5286, 0.9576, 0.5286, 0.9576, 0.4996, 0.9965, 0.4707, 0.9576, 0.4707, 0.9576, 0.1851, 0.9965, 0.1851, 0.9965, 0.4685, 0.9576, 0.4685, 0.9576, 0.4392, 0.9965, 0.4392, 0.5885, 0.4996, 0.9576, 0.4996, 0.9576, 0.1851, 0.5885, 0.1851, 0.5885, 0.4685, 0.9576, 0.4685, 0.9576, 0.4392, 0.5885, 0.4392, 0.9965, 0.4996, 0.9576, 0.4996, 0.9576, 0.5286, 0.9965, 0.5286, 0.5286, 0.8764, 0.5286, 0.7128, 0.7044, 0.7128, 0.7044, 0.8764, 0.9965, 0.7128, 0.9576, 0.7128, 0.9576, 0.5647, 0.9965, 0.5647, 0.4996, 0.4685, 0.4996, 0.5647, 0.4707, 0.5647, 0.1851, 0.5647, 0.1851, 0.4685, 0.9965, 0.8764, 0.9576, 0.8764, 0.9576, 0.7128, 0.9965, 0.7128, 0.4996, 0.8764, 0.4996, 0.7128, 0.4707, 0.7128, 0.1851, 0.7128, 0.1851, 0.8764, 0.9965, 0.1851, 0.9576, 0.1851, 0.9576, 0.4707, 0.9965, 0.4707, 0.2219, 0.5286, 0.3833, 0.5286, 0.3833, 0.7044, 0.2219, 0.7044, 0.5286, 0.8764, 0.5286, 0.7128, 0.5754, 0.7128, 0.5754, 0.8764, 0.5885, 0.5647, 0.5885, 0.7128, 0.5441, 0.7128, 0.5441, 0.5647, 0.5441, 0.4996, 0.5441, 0.5286, 0.3833, 0.5286, 0.3833, 0.4996, 0.9576, 0.5647, 0.5885, 0.5647, 0.5885, 0.7128, 0.9576, 0.7128, 0.9576, 0.8764, 0.5885, 0.8764, 0.5885, 0.7128, 0.9576, 0.7128, 0.4996, 0.5647, 0.5286, 0.5647, 0.5286, 0.7128, 0.4996, 0.7128, 0.4996, 0.4685, 0.1851, 0.4685, 0.1851, 0.5647, 0.4707, 0.5647, 0.4996, 0.5647, 0.9576, 0.4685, 0.9965, 0.4685, 0.9965, 0.5647, 0.9576, 0.5647, 0.4996, 0.4685, 0.5286, 0.4685, 0.5286, 0.5647, 0.4996, 0.5647, 0.9576, 0.4685, 0.5885, 0.4685, 0.5885, 0.5647, 0.9576, 0.5647, 0.5885, 0.4685, 0.5885, 0.5647, 0.5441, 0.5647, 0.5441, 0.4685, 0.5286, 0.4685, 0.5286, 0.5647, 0.7044, 0.5647, 0.7044, 0.4685, 0.4996, 0.7128, 0.4996, 0.5647, 0.4707, 0.5647, 0.4707, 0.7128, 0.5885, 0.7128, 0.5885, 0.5647, 0.5441, 0.5647, 0.5441, 0.7128, 0.5441, 0.332, 0.5441, 0.2918, 0.3833, 0.2918, 0.3833, 0.332, 0.9576, 0.7128, 0.5885, 0.7128, 0.5885, 0.5647, 0.9576, 0.5647, 0.4996, 0.5647, 0.4996, 0.7128, 0.4707, 0.7128, 0.4707, 0.5647, 0.3833, 0.7128, 0.3833, 0.5647, 0.2219, 0.5647, 0.2219, 0.7128, 0.3833, 0.4392, 0.3833, 0.332, 0.2219, 0.332, 0.2219, 0.4392, 0.1851, 0.332, 0.4996, 0.332, 0.4996, 0.2918, 0.1851, 0.2918, 0.3833, 0.4685, 0.3833, 0.5647, 0.2219, 0.5647, 0.2219, 0.4685, 0.3833, 0.5647, 0.3833, 0.7128, 0.2219, 0.7128, 0.2219, 0.5647, 0.3833, 0.4996, 0.3833, 0.5286, 0.2219, 0.5286, 0.2219, 0.4996, 0.3833, 0.8764, 0.3833, 0.7128, 0.2219, 0.7128, 0.2219, 0.8764, 0.3833, 0.1851, 0.3833, 0.4996, 0.2219, 0.4996, 0.2219, 0.1851, 0.5441, 0.332, 0.5441, 0.4392, 0.3833, 0.4392, 0.3833, 0.332, 0.3833, 0.5754, 0.2219, 0.5754, 0.2219, 0.7044, 0.3833, 0.7044, 0.5441, 0.8764, 0.5441, 0.7128, 0.3833, 0.7128, 0.3833, 0.8764, 0.5441, 0.4996, 0.5441, 0.1851, 0.3833, 0.1851, 0.3833, 0.4996, 0.5441, 0.4685, 0.5441, 0.4392, 0.3833, 0.4392, 0.3833, 0.4685, 0.5441, 0.8764, 0.5441, 0.911, 0.3833, 0.911, 0.3833, 0.8764, 0.5441, 0.4392, 0.5441, 0.4685, 0.3833, 0.4685, 0.3833, 0.4392, 0.5441, 0.1851, 0.5441, 0.4996, 0.3833, 0.4996, 0.3833, 0.1851, 0.5441, 0.5647, 0.5441, 0.7128, 0.3833, 0.7128, 0.3833, 0.5647, 0.5441, 0.2918, 0.5441, 0.332, 0.3833, 0.332, 0.3833, 0.2918, 0.5441, 0.7128, 0.5441, 0.5647, 0.3833, 0.5647, 0.3833, 0.7128, 0.2219, 0.911, 0.2219, 0.8764, 0.1849, 0.8764, 0.1849, 0.911, 0.1849, 0.7128, 0.1849, 0.8764, 0.2219, 0.8764, 0.2219, 0.7128, 0.4996, 0.06231, 0.5286, 0.06231, 0.5286, 0.02843, 0.4996, 0.02843, 0.2219, 0.1851, 0.2219, 0.4996, 0.1849, 0.4996, 0.1849, 0.1851, 0.2219, 0.5647, 0.2219, 0.7128, 0.1849, 0.7128, 0.1849, 0.5647, 0.1849, 0.4996, 0.2219, 0.4996, 0.2219, 0.1851, 0.1849, 0.1851, 0.2219, 0.4996, 0.2219, 0.5286, 0.1849, 0.5286, 0.1849, 0.4996, 0.2219, 0.4685, 0.2219, 0.4392, 0.1849, 0.4392, 0.1849, 0.4685, 0.3833, 0.5647, 0.3833, 0.4685, 0.2219, 0.4685, 0.2219, 0.5647, 0.9965, 0.5286, 0.9576, 0.5286, 0.9576, 0.7044, 0.9965, 0.7044, 0.3833, 0.2918, 0.3833, 0.332, 0.2219, 0.332, 0.2219, 0.2918, 0.3833, 0.8764, 0.3833, 0.911, 0.2219, 0.911, 0.2219, 0.8764, 0.3833, 0.332, 0.3833, 0.2918, 0.2219, 0.2918, 0.2219, 0.332, 0.3833, 0.4685, 0.3833, 0.4392, 0.2219, 0.4392, 0.2219, 0.4685, 0.3833, 0.4996, 0.3833, 0.1851, 0.2219, 0.1851, 0.2219, 0.4996, 0.3833, 0.332, 0.3833, 0.4392, 0.2219, 0.4392, 0.2219, 0.332, 0.3833, 0.4392, 0.3833, 0.4685, 0.2219, 0.4685, 0.2219, 0.4392, 0.3833, 0.7128, 0.3833, 0.8764, 0.2219, 0.8764, 0.2219, 0.7128, 0.5885, 0.7044, 0.5441, 0.7044, 0.5441, 0.7811, 0.5885, 0.7811, 0.9576, 0.4685, 0.9965, 0.4685, 0.9965, 0.4392, 0.9576, 0.4392, 0.9576, 0.8764, 0.5885, 0.8764, 0.5885, 0.911, 0.9576, 0.911, 0.9965, 0.8764, 0.9576, 0.8764, 0.9576, 0.911, 0.9965, 0.911, 0.9965, 0.7128, 0.9576, 0.7128, 0.9576, 0.8764, 0.9965, 0.8764, 0.9965, 0.5647, 0.9576, 0.5647, 0.9576, 0.7128, 0.9965, 0.7128, 0.9965, 0.4685, 0.9576, 0.4685, 0.9576, 0.5647, 0.9965, 0.5647, 0.7044, 0.8764, 0.7044, 0.911, 0.7811, 0.911, 0.7811, 0.8764, 0.5441, 0.7044, 0.5885, 0.7044, 0.5885, 0.7811, 0.5441, 0.7811, 0.5286, 0.5647, 0.5286, 0.7128, 0.7044, 0.7128, 0.7044, 0.5647, 0.1849, 0.7042, 0.1849, 0.5286, 0.2219, 0.5286, 0.2219, 0.7044, 0.9576, 0.5286, 0.9965, 0.5286, 0.9965, 0.7044, 0.9576, 0.7044, 0.5286, 0.5647, 0.5286, 0.4685, 0.7044, 0.4685, 0.7044, 0.5647, 0.5885, 0.5286, 0.9576, 0.5286, 0.9576, 0.7044, 0.5885, 0.7044, 0.5286, 0.911, 0.5286, 0.8764, 0.7044, 0.8764, 0.7044, 0.911, 0.5885, 0.5286, 0.5441, 0.5754, 0.5441, 0.7044, 0.5885, 0.7044, 0.9576, 0.5286, 0.5885, 0.5286, 0.5885, 0.7044, 0.9576, 0.7044, 0.5286, 0.7128, 0.5286, 0.5647, 0.7044, 0.5647, 0.7044, 0.7128, 0.5441, 0.5754, 0.3833, 0.5754, 0.3833, 0.7044, 0.5441, 0.7044, 0.5441, 0.5286, 0.5885, 0.5286, 0.5885, 0.7044, 0.5441, 0.7044, 0.5885, 0.8764, 0.5441, 0.8764, 0.5441, 0.911, 0.5885, 0.911, 0.5441, 0.911, 0.5441, 0.8764, 0.3833, 0.8764, 0.3833, 0.911, 0.3833, 0.911, 0.3833, 0.8764, 0.2219, 0.8764, 0.2219, 0.911, 0.2219, 0.7044, 0.3833, 0.7044, 0.3833, 0.7811, 0.2219, 0.7811, 0.7044, 0.911, 0.7044, 0.8764, 0.7811, 0.8764, 0.7811, 0.911, 0.3833, 0.7044, 0.5441, 0.7044, 0.5441, 0.7811, 0.3833, 0.7811, 0.5441, 0.7044, 0.3833, 0.7044, 0.3833, 0.7811, 0.5441, 0.7811, 0.3833, 0.7044, 0.2219, 0.7044, 0.2219, 0.7811, 0.3833, 0.7811, 0.4996, 0.5647, 0.5286, 0.5647, 0.5286, 0.4685, 0.4996, 0.4685, 0.4996, 0.4685, 0.5286, 0.4685, 0.5286, 0.4392, 0.4996, 0.4392, 0.4996, 0.332, 0.5286, 0.332, 0.5286, 0.2918, 0.4996, 0.2918, 0.4996, 0.4392, 0.5286, 0.4392, 0.5286, 0.332, 0.4996, 0.332, 0.5286, 0.8764, 0.4996, 0.8764, 0.4996, 0.911, 0.5286, 0.911, 0.4996, 0.911, 0.4996, 0.8764, 0.1851, 0.8764, 0.1851, 0.911, 0.4996, 0.8764, 0.5286, 0.8764, 0.5286, 0.7128, 0.4996, 0.7128, 0.4996, 0.7128, 0.5286, 0.7128, 0.5286, 0.5647, 0.4996, 0.5647, 0.2219, 0.4392, 0.2219, 0.332, 0.1849, 0.332, 0.1849, 0.4392, 0.2219, 0.8764, 0.2219, 0.911, 0.1849, 0.911, 0.1849, 0.8764, 0.4996, 0.5647, 0.4996, 0.4685, 0.1851, 0.4685, 0.1851, 0.5647, 0.4996, 0.2918, 0.4996, 0.332, 0.1851, 0.332, 0.1851, 0.2918, 0.2219, 0.4996, 0.2219, 0.1851, 0.1849, 0.1851, 0.1849, 0.4996, 0.2219, 0.5647, 0.2219, 0.4685, 0.1849, 0.4685, 0.1849, 0.5647, 0.2219, 0.7128, 0.2219, 0.8764, 0.1849, 0.8764, 0.1849, 0.7128, 0.4996, 0.4685, 0.4996, 0.5647, 0.1851, 0.5647, 0.1851, 0.4685, 0.5286, 0.7128, 0.5286, 0.8764, 0.5754, 0.8764, 0.5754, 0.7128, 0.2219, 0.4392, 0.2219, 0.4685, 0.1849, 0.4685, 0.1849, 0.4392, 0.2219, 0.2918, 0.2219, 0.332, 0.1849, 0.332, 0.1849, 0.2918, 0.2219, 0.4685, 0.2219, 0.5647, 0.1849, 0.5647, 0.1849, 0.4685, 0.2219, 0.332, 0.2219, 0.4392, 0.1849, 0.4392, 0.1849, 0.332, 0.4996, 0.332, 0.4996, 0.2918, 0.1851, 0.2918, 0.1851, 0.332, 0.4996, 0.4392, 0.4996, 0.4685, 0.1851, 0.4685, 0.1851, 0.4392, 0.4996, 0.4685, 0.4996, 0.4392, 0.1851, 0.4392, 0.1851, 0.4685, 0.2219, 0.4996, 0.1849, 0.4996, 0.1849, 0.1851, 0.2219, 0.1851, 0.4996, 0.332, 0.4996, 0.4392, 0.1851, 0.4392, 0.1851, 0.332, 0.4996, 0.4392, 0.4996, 0.332, 0.1851, 0.332, 0.1851, 0.4392, 0.5885, 0.4996, 0.5441, 0.4996, 0.5441, 0.1851, 0.5885, 0.1851, 0.5885, 0.911, 0.5441, 0.911, 0.5441, 1.028, 0.5885, 1.028, 0.1851, 0.911, 0.4996, 0.911, 0.4996, 1.028, 0.1851, 1.028, 0.5441, 0.911, 0.5885, 0.911, 0.5885, 1.028, 0.5441, 1.028, 0.5441, 0.5286, 0.5441, 0.4996, 0.3833, 0.4996, 0.3833, 0.5286, 0.5885, 0.5286, 0.5885, 0.4996, 0.5441, 0.4996, 0.5441, 0.5286, 0.3833, 0.5286, 0.3833, 0.4996, 0.2219, 0.4996, 0.2219, 0.5286, 0.2219, 0.5286, 0.2219, 0.4996, 0.1849, 0.4996, 0.1849, 0.5286, 0.2219, 0.5286, 0.1849, 0.5286, 0.1849, 0.6763, 0.2219, 0.6763, 0.5885, 0.7854, 0.5441, 0.7854, 0.5441, 0.6763, 0.5885, 0.6763, 0.5441, 0.06231, 0.3833, 0.06231, 0.3833, 0.02843, 0.5441, 0.02843, 0.4996, 0.02843, 0.4996, 0.06231, 0.1851, 0.06231, 0.1851, 0.02843, 0.2219, 0.5286, 0.3833, 0.5286, 0.3833, 0.6763, 0.2219, 0.6763, 0.4996, 0.06231, 0.4996, 0.02843, 0.1851, 0.02843, 0.1851, 0.06231, 0.5885, 0.1771, 0.5441, 0.1771, 0.5441, 0.06231, 0.5885, 0.06231, 0.5441, 0.5286, 0.3833, 0.5286, 0.3833, 0.6763, 0.5441, 0.6763, 0.2219, 0.1771, 0.1849, 0.1771, 0.1849, 0.06231, 0.2219, 0.06231, 0.5441, 0.1771, 0.3833, 0.1771, 0.3833, 0.06231, 0.5441, 0.06231, 0.2219, 0.1771, 0.3833, 0.1771, 0.3833, 0.06231, 0.2219, 0.06231, 0.5286, 0.1771, 0.5286, 0.06231, 0.6763, 0.06231, 0.6763, 0.1771, 0.4996, 0.1771, 0.5286, 0.1771, 0.5286, 0.06231, 0.4996, 0.06231, 0.3833, 0.1771, 0.5441, 0.1771, 0.5441, 0.06231, 0.3833, 0.06231, 0.5286, 0.1771, 0.4996, 0.1771, 0.4996, 0.06231, 0.5286, 0.06231, 0.3833, 0.1771, 0.2219, 0.1771, 0.2219, 0.06231, 0.3833, 0.06231, 0.6763, 0.2918, 0.6763, 0.1771, 0.7854, 0.1771, 0.7854, 0.2918, 0.3833, 0.06231, 0.5441, 0.06231, 0.5441, 0.02843, 0.3833, 0.02843, 0.6763, 0.2918, 0.6763, 0.332, 0.7854, 0.332, 0.7854, 0.2918, 0.5441, 0.06231, 0.5885, 0.06231, 0.5885, 0.02843, 0.5441, 0.02843, 0.2219, 0.06231, 0.3833, 0.06231, 0.3833, 0.02843, 0.2219, 0.02843, 0.1849, 0.06231, 0.2219, 0.06231, 0.2219, 0.02843, 0.1849, 0.02843, 0.1849, 0.1771, 0.2219, 0.1771, 0.2219, 0.06231, 0.1849, 0.06231, 0.5441, 0.1771, 0.5885, 0.1771, 0.5885, 0.06231, 0.5441, 0.06231, 0.3833, 0.5286, 0.2219, 0.5286, 0.2219, 0.6763, 0.3833, 0.6763, 0.5286, 0.1771, 0.5286, 0.2918, 0.6763, 0.2918, 0.6763, 0.1771, 0.5286, 0.2918, 0.5286, 0.332, 0.6763, 0.332, 0.6763, 0.2918, 0.5286, 0.1771, 0.5286, 0.2918, 0.6763, 0.2918, 0.6763, 0.1771, 0.3833, 0.5286, 0.5441, 0.5286, 0.5441, 0.6763, 0.3833, 0.6763, 0.5286, 0.02843, 0.5286, 0.06231, 0.6763, 0.06231, 0.6763, 0.02843, 0.5286, 0.1771, 0.5286, 0.06231, 0.6763, 0.06231, 0.6763, 0.1771, 0.5885, 0.5286, 0.5441, 0.5286, 0.5441, 0.6763, 0.5885, 0.6763, 0.5286, 0.06231, 0.5286, 0.02843, 0.6763, 0.02843, 0.6763, 0.06231, 0.5286, 0.332, 0.5286, 0.2918, 0.6763, 0.2918, 0.6763, 0.332, 0.5286, 0.2918, 0.5286, 0.1771, 0.6763, 0.1771, 0.6763, 0.2918, 0.5286, 0.06231, 0.5286, 0.1771, 0.6763, 0.1771, 0.6763, 0.06231, 0.5286, 0.06231, 0.5286, 0.1771, 0.6763, 0.1771, 0.6763, 0.06231, 0.5441, 0.6763, 0.5441, 0.5286, 0.5885, 0.5286, 0.5885, 0.6763, 0.2219, 0.6763, 0.1849, 0.6763, 0.1849, 0.7854, 0.2219, 0.7854, 0.3833, 0.2918, 0.2219, 0.2918, 0.2219, 0.1771, 0.3833, 0.1771, 0.5286, 0.2918, 0.4996, 0.2918, 0.4996, 0.1771, 0.5286, 0.1771, 0.3833, 0.2918, 0.5441, 0.2918, 0.5441, 0.1771, 0.3833, 0.1771, 0.4996, 0.2918, 0.5286, 0.2918, 0.5286, 0.1771, 0.4996, 0.1771, 0.5286, 0.2918, 0.5286, 0.1771, 0.6763, 0.1771, 0.6763, 0.2918, 0.2219, 0.2918, 0.3833, 0.2918, 0.3833, 0.1771, 0.2219, 0.1771, 0.5441, 0.2918, 0.3833, 0.2918, 0.3833, 0.1771, 0.5441, 0.1771, 0.2219, 0.2918, 0.1849, 0.2918, 0.1849, 0.1771, 0.2219, 0.1771, 0.5885, 0.2918, 0.5441, 0.2918, 0.5441, 0.1771, 0.5885, 0.1771, 0.5885, 0.332, 0.5885, 0.2918, 0.5441, 0.2918, 0.5441, 0.332, 0.2219, 0.332, 0.2219, 0.2918, 0.1849, 0.2918, 0.1849, 0.332, 0.5441, 0.2918, 0.5885, 0.2918, 0.5885, 0.1771, 0.5441, 0.1771, 0.1849, 0.2918, 0.2219, 0.2918, 0.2219, 0.1771, 0.1849, 0.1771, 0.6763, 0.1771, 0.6763, 0.2918, 0.7854, 0.2918, 0.7854, 0.1771, 0.6763, 0.1771, 0.6763, 0.2918, 0.7854, 0.2918, 0.7854, 0.1771, 0.6763, 0.2918, 0.6763, 0.1771, 0.7854, 0.1771, 0.7854, 0.2918, 0.5885, 0.6763, 0.5441, 0.6763, 0.5441, 0.7854, 0.5885, 0.7854, 0.1849, 0.6763, 0.2219, 0.6763, 0.2219, 0.7854, 0.1849, 0.7854, 0.6763, 0.332, 0.6763, 0.2918, 0.7854, 0.2918, 0.7854, 0.332, 0.2219, 0.06231, 0.1849, 0.06231, 0.1849, 0.02843, 0.2219, 0.02843, 0.5885, 0.06231, 0.5441, 0.06231, 0.5441, 0.02843, 0.5885, 0.02843, 0.5441, 0.4996, 0.5885, 0.4996, 0.5885, 0.1851, 0.5441, 0.1851, 0.4996, 0.02843, 0.4996, 0.06231, 0.1851, 0.06231, 0.1851, 0.02843, 0.2219, 0.4996, 0.1849, 0.4996, 0.1849, 0.1851, 0.2219, 0.1851, 0.4996, 0.06231, 0.4996, 0.02843, 0.1851, 0.02843, 0.1851, 0.06231, 0.5885, 0.4996, 0.5441, 0.4996, 0.5441, 0.1851, 0.5885, 0.1851, 0.1849, 0.4996, 0.2219, 0.4996, 0.2219, 0.1851, 0.1849, 0.1851, 0.2219, 0.7044, 0.2219, 0.5754, 0.1849, 0.5754, 0.1849, 0.7042, 0.7042, 0.911, 0.7042, 0.8764, 0.5754, 0.8764, 0.5286, 0.8764, 0.5286, 0.911, 0.5286, 0.5647, 0.5286, 0.7128, 0.5754, 0.7128, 0.2219, 0.7128, 0.2219, 0.5647, 0.1849, 0.5647, 0.1849, 0.7128])
me_cube_010.update()
me_cube_012 = bpy.data.meshes.new('Cube.012')
me_cube_012.from_pydata([(-2.756, -0.1958, 2.756), (0.2724, -0.1958, 2.756), (0.2724, 0.196, -2.756), (-2.756, -0.1958, -2.756), (-2.756, 0.196, -2.756), (0.2724, -0.1958, -2.756), (0.2724, 0.196, 2.756), (-2.756, 0.196, 2.756), (0.2724, -0.1958, 0.0), (-2.756, -0.1958, 0.0), (-2.756, 0.196, 0.0), (0.2724, 0.196, 0.0), (0.2724, -0.1958, 0.493), (-2.756, -0.1958, 0.493), (-2.756, 0.196, 0.493), (0.2724, 0.196, 0.493), (5.14, -0.1958, 2.756), (5.14, 0.196, 2.756), (5.14, -0.1958, 0.0), (5.14, 0.196, 0.0), (5.14, -0.1958, 0.493), (5.14, 0.196, 0.493), (-0.2976, 0.196, -2.756), (-0.2976, 0.196, 2.756), (-0.2976, -0.1958, 2.756), (-0.2976, -0.1958, -2.756), (-0.2976, 0.196, 0.0), (-0.2976, -0.1958, 0.0), (-0.2976, -0.1958, 0.493), (-0.2976, 0.196, 0.493), (0.2724, -0.1958, -0.943), (-2.756, -0.1958, -0.943), (-2.756, 0.196, -0.943), (0.2724, 0.196, -0.943), (-0.2976, 0.196, -0.943), (-0.2976, -0.1958, -0.943), (0.2724, 0.196, -3.807), (-2.756, -0.1958, -3.807), (-2.756, 0.196, -3.807), (0.2724, -0.1958, -3.807), (-0.2976, 0.196, -3.807), (-0.2976, -0.1958, -3.807), (0.2724, 0.196, -4.271), (-2.756, -0.1958, -4.271), (-2.756, 0.196, -4.271), (0.2724, -0.1958, -4.271), (-0.2976, 0.196, -4.271), (-0.2976, -0.1958, -4.271), (-0.2976, 2.795, -2.756), (0.2724, 2.795, -2.756), (0.2724, 2.795, 0.493), (0.2724, 2.795, 0.0), (-0.2976, 2.795, 0.0), (-0.2976, 2.795, 0.493), (5.14, 2.795, 0.0), (5.14, 2.795, 0.493), (-0.2976, 2.795, -0.943), (-0.2976, 2.795, -3.807), (0.2724, 2.795, -0.943), (0.2724, 2.795, -3.807), (-0.2976, 2.795, -4.271), (0.2724, 2.795, -4.271), (0.8804, -0.1958, -2.756), (-3.261, -0.1958, 2.756), (0.8804, -0.1958, -0.943), (-3.261, -0.1958, -2.756), (-0.2976, -0.1958, -4.713), (-0.2976, -0.1958, 3.191), (-3.261, -0.1958, 0.0), (-3.261, -0.1958, -4.713), (-3.261, -0.1958, 0.493), (-3.261, -0.1958, -0.943), (-2.756, -0.1958, 3.191), (-3.261, -0.1958, -3.807), (-2.756, -0.1958, -4.713), (-3.261, -0.1958, -4.271), (-3.261, -0.1958, 3.191), (5.695, -0.1958, 2.756), (5.695, 0.196, 2.756), (5.695, -0.1958, 0.0), (5.695, 0.196, 0.0), (5.695, -0.1958, 0.493), (5.695, 0.196, 0.493), (5.695, 2.795, 0.0), (5.695, 2.795, 0.493), (5.695, 2.795, 2.756), (5.14, 2.795, 2.756), (0.2724, -0.1958, 2.264), (-2.756, -0.1958, 2.264), (-2.756, 0.196, 2.264), (0.2724, 0.196, 2.264), (5.14, -0.1958, 2.264), (5.14, 0.196, 2.264), (-0.2976, -0.1958, 2.264), (-0.2976, 0.196, 2.264), (-3.261, -0.1958, 2.264), (5.695, -0.1958, 2.264), (5.695, 0.196, 2.264), (5.695, 2.795, 2.264), (5.14, 2.795, 2.264), (7.129, 0.196, 2.756), (7.129, -0.1958, 2.756), (7.129, 2.795, 2.756), (7.129, -0.1958, 2.264), (7.129, 0.196, 2.264), (7.129, 2.795, 2.264), (2.057, -0.1958, -3.807), (2.057, 0.196, -3.807), (2.057, -0.1958, -4.271), (2.057, 0.196, -4.271), (2.057, 2.795, -4.271), (2.057, 2.795, -3.807), (-0.2976, 2.405, 0.493), (-0.2976, 2.405, 0.0), (0.2724, 2.405, 0.493), (-0.2976, 2.405, -0.943), (0.2724, 2.405, -0.943), (0.2724, 2.405, 0.0), (5.14, 2.405, 0.0), (5.14, 2.405, 0.493), (5.695, 2.405, 0.0), (5.695, 2.405, 0.493), (5.695, 2.405, 2.756), (5.14, 2.405, 2.756), (5.14, 2.405, 2.264), (5.695, 2.405, 2.264), (7.129, 2.405, 2.756), (7.129, 2.405, 2.264), (-0.2976, 2.405, -2.756), (0.2724, 2.405, -2.756), (-0.2976, 2.405, -3.807), (0.2724, 2.405, -4.271), (0.2724, 2.405, -3.807), (-0.2976, 2.405, -4.271), (2.057, 2.405, -4.271), (2.057, 2.405, -3.807), (3.557, 2.795, -4.271), (3.557, 2.795, -3.807), (3.557, 2.405, -4.271), (3.557, 2.405, -3.807), (5.139, 2.405, -3.807), (5.139, 2.405, -4.271), (5.139, 2.795, -3.807), (5.139, 2.795, -4.271), (5.696, 2.795, -4.271), (5.696, 2.795, -3.807), (5.696, 2.405, -4.271), (5.696, 2.405, -3.807), (3.557, 0.1954, -4.271), (3.557, 0.1954, -3.807), (5.139, 0.1954, -4.271), (5.139, 0.1954, -3.807), (5.696, 0.1954, -3.807), (5.696, 0.1954, -4.271), (3.557, -0.1958, -4.271), (3.557, -0.1958, -3.807), (5.139, -0.1958, -4.271), (5.139, -0.1958, -3.807), (5.696, -0.1958, -3.807), (5.696, -0.1958, -4.271), (5.139, 2.795, -1.606), (5.139, 2.405, -1.606), (5.696, 2.795, -1.606), (5.696, 2.405, -1.606), (5.696, 0.1954, -1.606), (5.696, -0.1958, -1.606), (5.139, 0.1954, -1.606), (5.139, -0.1958, -1.606), (5.139, 0.1954, -2.081), (5.139, -0.1958, -2.081), (5.696, 2.405, -2.081), (5.696, 0.1954, -2.081), (5.139, 2.405, -2.081), (5.139, 2.795, -2.081), (5.696, -0.1958, -2.081), (5.696, 2.795, -2.081), (10.09, 2.795, -1.606), (10.09, 2.405, -1.606), (10.09, 0.1954, -1.606), (10.09, -0.1958, -1.606), (10.09, 2.405, -2.081), (10.09, -0.1958, -2.081), (10.09, 0.1954, -2.081), (10.09, 2.795, -2.081), (10.51, 2.795, -1.606), (10.51, 2.405, -1.606), (10.51, 0.1954, -1.606), (10.51, -0.1958, -1.606), (10.51, 2.405, -2.081), (10.51, -0.1958, -2.081), (10.51, 0.1954, -2.081), (10.51, 2.795, -2.081), (10.09, 2.795, 2.756), (10.09, 2.405, 2.756), (10.09, 0.1954, 2.756), (10.09, -0.1958, 2.756), (10.51, 0.1954, 2.756), (10.51, -0.1958, 2.756), (10.51, 2.795, 2.756), (10.51, 2.405, 2.756), (10.51, 2.795, 2.263), (10.09, 2.795, 2.263), (10.51, 0.1954, 2.263), (10.51, -0.1958, 2.263), (10.09, 0.1954, 2.263), (10.09, 2.405, 2.263), (10.51, 2.405, 2.263), (10.09, -0.1958, 2.263), (8.604, 0.1954, 2.756), (8.604, -0.1958, 2.756), (8.604, 2.405, 2.756), (8.604, 0.1954, 2.263), (8.604, 2.405, 2.263), (8.604, -0.1958, 2.263), (8.604, 2.795, 2.263), (8.604, 2.795, 2.756)], [], [(35, 31, 3, 25), (0, 24, 67, 72), (94, 89, 7, 23), (115, 128, 129, 116), (88, 0, 63, 95), (44, 46, 66, 74), (34, 32, 10, 26), (28, 13, 9, 27), (30, 33, 11, 8), (93, 88, 13, 28), (9, 13, 70, 68), (26, 10, 14, 29), (8, 11, 19, 18), (87, 12, 20, 91), (6, 1, 16, 17), (90, 6, 17, 92), (12, 8, 18, 20), (112, 114, 50, 53), (87, 93, 28, 12), (12, 28, 27, 8), (113, 112, 53, 52), (4, 22, 40, 38), (90, 94, 23, 6), (1, 6, 23, 24), (30, 35, 25, 5), (8, 27, 35, 30), (2, 22, 34, 33), (2, 33, 64, 62), (22, 4, 32, 34), (31, 9, 68, 71), (27, 9, 31, 35), (39, 41, 47, 45), (41, 37, 43, 47), (3, 31, 71, 65), (25, 3, 37, 41), (5, 25, 41, 39), (2, 5, 39, 36), (46, 47, 66), (45, 47, 46, 42), (61, 59, 111, 110), (38, 40, 46, 44), (49, 48, 56, 58), (37, 3, 65, 73), (51, 50, 55, 54), (48, 49, 59, 57), (51, 52, 53, 50), (58, 56, 52, 51), (57, 59, 61, 60), (114, 119, 55, 50), (115, 113, 52, 56), (130, 128, 48, 57), (132, 36, 107, 135), (17, 16, 77, 78), (131, 133, 60, 61), (133, 130, 57, 60), (43, 75, 69, 74), (33, 30, 64), (30, 5, 62, 64), (5, 2, 62), (47, 43, 74, 66), (63, 0, 72, 76), (75, 44, 74, 69), (10, 32, 71, 68), (14, 10, 68, 70), (89, 14, 70, 95), (7, 63, 76, 72), (43, 37, 73, 75), (32, 4, 65, 71), (4, 38, 73, 65), (38, 44, 75, 73), (24, 23, 67), (23, 7, 72, 67), (78, 77, 101, 100), (79, 80, 82, 81), (54, 55, 84, 83), (18, 19, 80, 79), (20, 18, 79, 81), (91, 20, 81, 96), (99, 86, 85, 98), (123, 122, 85, 86), (124, 123, 86, 99), (119, 124, 99, 55), (55, 99, 98, 84), (16, 91, 96, 77), (81, 82, 97, 96), (7, 89, 95, 63), (15, 29, 94, 90), (1, 24, 93, 87), (15, 90, 92, 21), (1, 87, 91, 16), (96, 97, 104, 103), (24, 0, 88, 93), (13, 88, 95, 70), (29, 14, 89, 94), (103, 104, 100, 101), (210, 193, 192, 215), (98, 85, 102, 105), (122, 78, 100, 126), (77, 96, 103, 101), (107, 106, 108, 109), (110, 111, 137, 136), (45, 42, 109, 108), (39, 45, 108, 106), (131, 61, 110, 134), (36, 39, 106, 107), (85, 122, 126, 102), (97, 125, 127, 104), (100, 104, 127, 126), (21, 92, 124, 119), (92, 17, 123, 124), (17, 78, 122, 123), (82, 80, 120, 121), (11, 33, 116, 117), (34, 26, 113, 115), (15, 21, 119, 114), (26, 29, 112, 113), (29, 15, 114, 112), (19, 118, 120, 80), (97, 82, 121, 125), (33, 34, 115, 116), (19, 11, 117, 118), (42, 131, 134, 109), (107, 109, 134, 135), (2, 36, 132, 129), (46, 40, 130, 133), (42, 46, 133, 131), (40, 22, 128, 130), (22, 2, 129, 128), (115, 56, 48, 128), (141, 143, 144, 146), (135, 134, 138, 139), (134, 110, 136, 138), (143, 142, 145, 144), (136, 137, 142, 143), (163, 164, 178, 177), (138, 141, 150, 148), (145, 147, 146, 144), (138, 136, 143, 141), (168, 169, 167, 166), (153, 152, 158, 159), (141, 146, 153, 150), (139, 138, 148, 149), (146, 147, 152, 153), (140, 139, 149, 151), (155, 154, 156, 157), (157, 156, 159, 158), (151, 149, 155, 157), (149, 148, 154, 155), (150, 153, 159, 156), (148, 150, 156, 154), (163, 161, 166, 164), (164, 166, 167, 165), (169, 174, 165, 167), (175, 173, 160, 162), (164, 165, 179, 178), (174, 171, 182, 181), (172, 168, 166, 161), (140, 151, 168, 172), (147, 145, 175, 170), (158, 152, 171, 174), (145, 142, 173, 175), (157, 158, 174, 169), (151, 157, 169, 168), (152, 147, 170, 171), (183, 176, 184, 191), (181, 182, 190, 189), (194, 193, 210, 208), (170, 175, 183, 180), (165, 174, 181, 179), (175, 162, 176, 183), (171, 170, 180, 182), (190, 188, 185, 186), (189, 190, 186, 187), (188, 191, 184, 185), (179, 181, 189, 187), (203, 202, 196, 197), (200, 201, 192, 198), (182, 180, 188, 190), (180, 183, 191, 188), (194, 195, 197, 196), (193, 194, 196, 199), (192, 193, 199, 198), (202, 206, 199, 196), (206, 200, 198, 199), (207, 203, 197, 195), (204, 207, 213, 211), (178, 179, 207, 204), (179, 187, 203, 207), (185, 184, 200, 206), (186, 185, 206, 202), (184, 176, 201, 200), (187, 186, 202, 203), (177, 178, 204, 205), (215, 192, 201, 214), (127, 125, 121, 120, 163, 177, 205, 212), (118, 161, 163, 120), (117, 116, 129, 132, 135, 139, 140, 172, 161, 118), (54, 160, 173, 142, 137, 111, 59, 49, 58, 51), (54, 83, 162, 160), (83, 84, 98, 105, 214, 201, 176, 162), (212, 211, 208, 210), (211, 213, 209, 208), (195, 194, 208, 209), (207, 195, 209, 213), (205, 204, 211, 212), (127, 212, 210, 126), (102, 215, 214, 105), (126, 210, 215, 102)])
_uv = me_cube_012.uv_layers.new(name='UVMap')
_uv.uv.foreach_set('vector', [0.2324, 0.4938, 0.03673, 0.4938, 0.03673, 0.3495, 0.2324, 0.3495, 0.03673, 0.7883, 0.2324, 0.7883, 0.2324, 0.823, 0.03673, 0.823, 0.2324, 0.7491, 0.03673, 0.7491, 0.03673, 0.7883, 0.2324, 0.7883, 0.2324, 0.4938, 0.2324, 0.3495, 0.2778, 0.3495, 0.2778, 0.4938, 0.03673, 0.7491, 0.03673, 0.7883, -0.003475, 0.7883, -0.003475, 0.7491, 0.03673, 0.2288, 0.2324, 0.2288, 0.2324, 0.1937, 0.03673, 0.1937, 0.2324, 0.4938, 0.03673, 0.4938, 0.03673, 0.5689, 0.2324, 0.5689, 0.2324, 0.6081, 0.03673, 0.6081, 0.03673, 0.5689, 0.2324, 0.5689, 0.4072, 0.4938, 0.4384, 0.4938, 0.4384, 0.5689, 0.4072, 0.5689, 0.2324, 0.7491, 0.03673, 0.7491, 0.03673, 0.6081, 0.2324, 0.6081, 0.03673, 0.5689, 0.03673, 0.6081, -0.003475, 0.6081, -0.003475, 0.5689, 0.2324, 0.5689, 0.03673, 0.5689, 0.03673, 0.6081, 0.2324, 0.6081, 0.2778, 0.4072, 0.2778, 0.4384, 0.6654, 0.4384, 0.6654, 0.4072, 0.2778, 0.7491, 0.2778, 0.6081, 0.6654, 0.6081, 0.6654, 0.7491, 0.2778, 0.4384, 0.2778, 0.4072, 0.6654, 0.4072, 0.6654, 0.4384, 0.2778, 0.7491, 0.2778, 0.7883, 0.6654, 0.7883, 0.6654, 0.7491, 0.2778, 0.6081, 0.2778, 0.5689, 0.6654, 0.5689, 0.6654, 0.6081, 0.2324, 0.6143, 0.2778, 0.6143, 0.2778, 0.6454, 0.2324, 0.6454, 0.2778, 0.7491, 0.2324, 0.7491, 0.2324, 0.6081, 0.2778, 0.6081, 0.2778, 0.6081, 0.2324, 0.6081, 0.2324, 0.5689, 0.2778, 0.5689, 0.6143, 0.5689, 0.6143, 0.6081, 0.6454, 0.6081, 0.6454, 0.5689, 0.03673, 0.3495, 0.2324, 0.3495, 0.2324, 0.2658, 0.03673, 0.2658, 0.2778, 0.7491, 0.2324, 0.7491, 0.2324, 0.7883, 0.2778, 0.7883, 0.2778, 0.4072, 0.2778, 0.4384, 0.2324, 0.4384, 0.2324, 0.4072, 0.2778, 0.4938, 0.2324, 0.4938, 0.2324, 0.3495, 0.2778, 0.3495, 0.2778, 0.5689, 0.2324, 0.5689, 0.2324, 0.4938, 0.2778, 0.4938, 0.2778, 0.3495, 0.2324, 0.3495, 0.2324, 0.4938, 0.2778, 0.4938, 0.2778, 0.3495, 0.2778, 0.4938, 0.3262, 0.4938, 0.3262, 0.3495, 0.2324, 0.3495, 0.03673, 0.3495, 0.03673, 0.4938, 0.2324, 0.4938, 0.03673, 0.4938, 0.03673, 0.5689, -0.003475, 0.5689, -0.003475, 0.4938, 0.2324, 0.5689, 0.03673, 0.5689, 0.03673, 0.4938, 0.2324, 0.4938, 0.2778, 0.2658, 0.2324, 0.2658, 0.2324, 0.2288, 0.2778, 0.2288, 0.2324, 0.2658, 0.03673, 0.2658, 0.03673, 0.2288, 0.2324, 0.2288, 0.03673, 0.3495, 0.03673, 0.4938, -0.003475, 0.4938, -0.003475, 0.3495, 0.2324, 0.3495, 0.03673, 0.3495, 0.03673, 0.2658, 0.2324, 0.2658, 0.2778, 0.3495, 0.2324, 0.3495, 0.2324, 0.2658, 0.2778, 0.2658, 0.4384, 0.3495, 0.4072, 0.3495, 0.4072, 0.2658, 0.4384, 0.2658, 0.4384, 0.2288, 0.4072, 0.2288, 0.4072, 0.1937, 0.2778, 0.4072, 0.2324, 0.4072, 0.2324, 0.4384, 0.2778, 0.4384, 0.2778, 0.2288, 0.2778, 0.2658, 0.4199, 0.2658, 0.4199, 0.2288, 0.03673, 0.2658, 0.2324, 0.2658, 0.2324, 0.2288, 0.03673, 0.2288, 0.2778, 0.3495, 0.2324, 0.3495, 0.2324, 0.4938, 0.2778, 0.4938, 0.03673, 0.2658, 0.03673, 0.3495, -0.003475, 0.3495, -0.003475, 0.2658, 0.2778, 0.5689, 0.2778, 0.6081, 0.6654, 0.6081, 0.6654, 0.5689, 0.2324, 0.3495, 0.2778, 0.3495, 0.2778, 0.2658, 0.2324, 0.2658, 0.2778, 0.5689, 0.2324, 0.5689, 0.2324, 0.6081, 0.2778, 0.6081, 0.2778, 0.4938, 0.2324, 0.4938, 0.2324, 0.5689, 0.2778, 0.5689, 0.2324, 0.2658, 0.2778, 0.2658, 0.2778, 0.2288, 0.2324, 0.2288, 0.2778, 0.6143, 0.6654, 0.6143, 0.6654, 0.6454, 0.2778, 0.6454, 0.6143, 0.4938, 0.6143, 0.5689, 0.6454, 0.5689, 0.6454, 0.4938, 0.6143, 0.2658, 0.6143, 0.3495, 0.6454, 0.3495, 0.6454, 0.2658, 0.2778, 0.6143, 0.2778, 0.4384, 0.4199, 0.4384, 0.4199, 0.6143, 0.6654, 0.4384, 0.6654, 0.4072, 0.7095, 0.4072, 0.7095, 0.4384, 0.2778, 0.6143, 0.2324, 0.6143, 0.2324, 0.6454, 0.2778, 0.6454, 0.6143, 0.2288, 0.6143, 0.2658, 0.6454, 0.2658, 0.6454, 0.2288, 0.03673, 0.2288, -0.003475, 0.2288, -0.003475, 0.1937, 0.03673, 0.1937, 0.2778, 0.4384, 0.2778, 0.4072, 0.3262, 0.4072, 0.2778, 0.4938, 0.2778, 0.3495, 0.3262, 0.3495, 0.3262, 0.4938, 0.2778, 0.4072, 0.2778, 0.4384, 0.3262, 0.4072, 0.2324, 0.2288, 0.03673, 0.2288, 0.03673, 0.1937, 0.2324, 0.1937, -0.003475, 0.7883, 0.03673, 0.7883, 0.03673, 0.823, -0.003475, 0.823, -0.003475, 0.2288, 0.03673, 0.2288, 0.03673, 0.1937, -0.003475, 0.1937, 0.03673, 0.5689, 0.03673, 0.4938, -0.003475, 0.4938, -0.003475, 0.5689, 0.03673, 0.6081, 0.03673, 0.5689, -0.003475, 0.5689, -0.003475, 0.6081, 0.03673, 0.7491, 0.03673, 0.6081, -0.003475, 0.6081, -0.003475, 0.7491, 0.03673, 0.7883, -0.003475, 0.7883, -0.003475, 0.823, 0.03673, 0.823, 0.03673, 0.2288, 0.03673, 0.2658, -0.003475, 0.2658, -0.003475, 0.2288, 0.03673, 0.4938, 0.03673, 0.3495, -0.003475, 0.3495, -0.003475, 0.4938, 0.03673, 0.3495, 0.03673, 0.2658, -0.003475, 0.2658, -0.003475, 0.3495, 0.03673, 0.2658, 0.03673, 0.2288, -0.003475, 0.2288, -0.003475, 0.2658, 0.4072, 0.7883, 0.4384, 0.7883, 0.4072, 0.823, 0.2324, 0.7883, 0.03673, 0.7883, 0.03673, 0.823, 0.2324, 0.823, 0.7095, 0.4384, 0.7095, 0.4072, 0.8237, 0.4072, 0.8237, 0.4384, 0.4072, 0.5689, 0.4384, 0.5689, 0.4384, 0.6081, 0.4072, 0.6081, 0.6654, 0.5689, 0.6654, 0.6081, 0.7095, 0.6081, 0.7095, 0.5689, 0.6654, 0.4072, 0.6654, 0.4384, 0.7095, 0.4384, 0.7095, 0.4072, 0.6654, 0.6081, 0.6654, 0.5689, 0.7095, 0.5689, 0.7095, 0.6081, 0.6654, 0.7491, 0.6654, 0.6081, 0.7095, 0.6081, 0.7095, 0.7491, 0.6654, 0.7491, 0.6654, 0.7883, 0.7095, 0.7883, 0.7095, 0.7491, 0.6654, 0.6143, 0.7095, 0.6143, 0.7095, 0.6454, 0.6654, 0.6454, 0.6143, 0.7491, 0.6143, 0.7883, 0.6454, 0.7883, 0.6454, 0.7491, 0.6143, 0.6081, 0.6143, 0.7491, 0.6454, 0.7491, 0.6454, 0.6081, 0.6654, 0.6081, 0.6654, 0.7491, 0.7095, 0.7491, 0.7095, 0.6081, 0.6654, 0.7883, 0.6654, 0.7491, 0.7095, 0.7491, 0.7095, 0.7883, 0.4072, 0.6081, 0.4384, 0.6081, 0.4384, 0.7491, 0.4072, 0.7491, 0.03673, 0.7883, 0.03673, 0.7491, -0.003475, 0.7491, -0.003475, 0.7883, 0.2778, 0.6081, 0.2324, 0.6081, 0.2324, 0.7491, 0.2778, 0.7491, 0.2778, 0.7883, 0.2324, 0.7883, 0.2324, 0.7491, 0.2778, 0.7491, 0.2778, 0.6081, 0.2778, 0.7491, 0.6654, 0.7491, 0.6654, 0.6081, 0.2778, 0.7883, 0.2778, 0.7491, 0.6654, 0.7491, 0.6654, 0.7883, 0.7095, 0.4072, 0.7095, 0.4384, 0.8237, 0.4384, 0.8237, 0.4072, 0.2324, 0.7883, 0.03673, 0.7883, 0.03673, 0.7491, 0.2324, 0.7491, 0.03673, 0.6081, 0.03673, 0.7491, -0.003475, 0.7491, -0.003475, 0.6081, 0.2324, 0.6081, 0.03673, 0.6081, 0.03673, 0.7491, 0.2324, 0.7491, 0.4072, 0.7491, 0.4384, 0.7491, 0.4384, 0.7883, 0.4072, 0.7883, 0.8843, 0.6143, 0.9635, 0.6143, 0.9635, 0.6454, 0.8843, 0.6454, 0.7095, 0.7491, 0.7095, 0.7883, 0.8237, 0.7883, 0.8237, 0.7491, 0.7095, 0.6143, 0.7095, 0.4384, 0.8237, 0.4384, 0.8237, 0.6143, 0.7095, 0.7883, 0.7095, 0.7491, 0.8237, 0.7491, 0.8237, 0.7883, 0.4384, 0.2658, 0.4072, 0.2658, 0.4072, 0.2288, 0.4384, 0.2288, 0.4199, 0.2288, 0.4199, 0.2658, 0.5393, 0.2658, 0.5393, 0.2288, 0.2778, 0.4072, 0.2778, 0.4384, 0.4199, 0.4384, 0.4199, 0.4072, 0.2778, 0.2658, 0.2778, 0.2288, 0.4199, 0.2288, 0.4199, 0.2658, 0.2778, 0.6143, 0.2778, 0.6454, 0.4199, 0.6454, 0.4199, 0.6143, 0.2778, 0.4384, 0.2778, 0.4072, 0.4199, 0.4072, 0.4199, 0.4384, 0.7095, 0.6454, 0.7095, 0.6143, 0.8237, 0.6143, 0.8237, 0.6454, 0.7095, 0.4384, 0.7095, 0.6143, 0.8237, 0.6143, 0.8237, 0.4384, 0.4384, 0.7883, 0.4384, 0.7491, 0.6143, 0.7491, 0.6143, 0.7883, 0.4384, 0.6081, 0.4384, 0.7491, 0.6143, 0.7491, 0.6143, 0.6081, 0.4384, 0.7491, 0.4384, 0.7883, 0.6143, 0.7883, 0.6143, 0.7491, 0.6654, 0.4384, 0.7095, 0.4384, 0.7095, 0.6143, 0.6654, 0.6143, 0.4384, 0.6081, 0.4384, 0.5689, 0.6143, 0.5689, 0.6143, 0.6081, 0.4384, 0.5689, 0.4384, 0.4938, 0.6143, 0.4938, 0.6143, 0.5689, 0.4384, 0.4938, 0.4384, 0.5689, 0.6143, 0.5689, 0.6143, 0.4938, 0.2778, 0.4384, 0.6654, 0.4384, 0.6654, 0.6143, 0.2778, 0.6143, 0.4384, 0.5689, 0.4384, 0.6081, 0.6143, 0.6081, 0.6143, 0.5689, 0.2324, 0.4384, 0.2778, 0.4384, 0.2778, 0.6143, 0.2324, 0.6143, 0.6654, 0.4384, 0.6654, 0.6143, 0.7095, 0.6143, 0.7095, 0.4384, 0.4384, 0.7491, 0.4384, 0.6081, 0.6143, 0.6081, 0.6143, 0.7491, 0.2778, 0.4384, 0.2324, 0.4384, 0.2324, 0.6143, 0.2778, 0.6143, 0.6654, 0.4384, 0.2778, 0.4384, 0.2778, 0.6143, 0.6654, 0.6143, 0.2778, 0.4384, 0.2778, 0.6143, 0.4199, 0.6143, 0.4199, 0.4384, 0.4384, 0.2658, 0.4384, 0.2288, 0.6143, 0.2288, 0.6143, 0.2658, 0.4384, 0.3495, 0.4384, 0.2658, 0.6143, 0.2658, 0.6143, 0.3495, 0.4384, 0.2288, 0.4384, 0.2658, 0.6143, 0.2658, 0.6143, 0.2288, 0.2778, 0.4384, 0.2324, 0.4384, 0.2324, 0.6143, 0.2778, 0.6143, 0.4384, 0.2658, 0.4384, 0.3495, 0.6143, 0.3495, 0.6143, 0.2658, 0.2324, 0.4384, 0.2778, 0.4384, 0.2778, 0.6143, 0.2324, 0.6143, 0.6143, 0.4938, 0.6454, 0.4938, 0.6454, 0.3495, 0.6143, 0.3495, 0.6653, 0.6143, 0.6653, 0.6454, 0.7096, 0.6454, 0.7096, 0.6143, 0.4199, 0.2658, 0.4199, 0.2288, 0.5393, 0.2288, 0.5393, 0.2658, 0.4199, 0.6143, 0.4199, 0.6454, 0.5393, 0.6454, 0.5393, 0.6143, 0.6653, 0.2288, 0.6653, 0.2658, 0.7096, 0.2658, 0.7096, 0.2288, 0.5393, 0.2288, 0.5393, 0.2658, 0.6653, 0.2658, 0.6653, 0.2288, 0.7096, 0.6143, 0.7096, 0.4384, 0.9635, 0.4384, 0.9635, 0.6143, 0.5393, 0.6143, 0.6653, 0.6143, 0.6653, 0.4384, 0.5393, 0.4384, 0.6454, 0.2658, 0.6143, 0.2658, 0.6143, 0.2288, 0.6454, 0.2288, 0.5393, 0.6143, 0.5393, 0.6454, 0.6653, 0.6454, 0.6653, 0.6143, 0.4384, 0.4032, 0.4072, 0.4032, 0.4072, 0.441, 0.4384, 0.441, 0.4384, 0.2288, 0.4384, 0.2658, 0.4072, 0.2658, 0.4072, 0.2288, 0.6653, 0.6143, 0.7096, 0.6143, 0.7096, 0.4384, 0.6653, 0.4384, 0.6143, 0.2658, 0.6143, 0.2288, 0.4384, 0.2288, 0.4384, 0.2658, 0.6143, 0.2288, 0.6143, 0.2658, 0.4384, 0.2658, 0.4384, 0.2288, 0.6653, 0.6143, 0.5393, 0.6143, 0.5393, 0.4384, 0.6653, 0.4384, 0.5393, 0.2658, 0.5393, 0.2288, 0.6653, 0.2288, 0.6653, 0.2658, 0.6653, 0.2658, 0.6653, 0.2288, 0.7096, 0.2288, 0.7096, 0.2658, 0.6653, 0.4384, 0.5393, 0.4384, 0.5393, 0.4072, 0.6653, 0.4072, 0.4384, 0.2658, 0.4384, 0.2288, 0.4072, 0.2288, 0.4072, 0.2658, 0.6653, 0.4384, 0.7096, 0.4384, 0.7096, 0.4072, 0.6653, 0.4072, 0.5393, 0.4384, 0.6653, 0.4384, 0.6653, 0.4072, 0.5393, 0.4072, 0.7096, 0.6143, 0.6653, 0.6143, 0.6653, 0.4384, 0.7096, 0.4384, 0.7096, 0.4384, 0.6653, 0.4384, 0.6653, 0.4072, 0.7096, 0.4072, 0.6653, 0.4032, 0.7096, 0.4032, 0.7096, 0.441, 0.6653, 0.441, 0.7096, 0.4032, 0.6653, 0.4032, 0.6653, 0.441, 0.7096, 0.441, 0.7096, 0.4384, 0.7096, 0.4072, 0.9635, 0.4072, 0.9635, 0.4384, 0.7096, 0.4072, 0.7096, 0.4384, 0.9635, 0.4384, 0.9635, 0.4072, 0.6143, 0.4032, 0.4384, 0.4032, 0.4384, 0.441, 0.6143, 0.441, 0.6143, 0.2658, 0.4384, 0.2658, 0.4384, 0.4032, 0.6143, 0.4032, 0.6143, 0.2658, 0.6454, 0.2658, 0.6454, 0.4032, 0.6143, 0.4032, 0.4072, 0.2658, 0.4384, 0.2658, 0.4384, 0.4032, 0.4072, 0.4032, 0.7096, 0.2658, 0.6653, 0.2658, 0.6653, 0.4032, 0.7096, 0.4032, 0.6653, 0.2658, 0.7096, 0.2658, 0.7096, 0.4032, 0.6653, 0.4032, 0.4384, 0.2658, 0.4072, 0.2658, 0.4072, 0.4032, 0.4384, 0.4032, 0.4384, 0.2658, 0.6143, 0.2658, 0.6143, 0.4032, 0.4384, 0.4032, 0.9635, 0.4032, 0.9635, 0.441, 0.9965, 0.441, 0.9965, 0.4032, 0.9635, 0.4072, 0.9635, 0.4384, 0.9965, 0.4384, 0.9965, 0.4072, 0.9635, 0.4384, 0.9635, 0.6143, 0.9635, 0.6143, 0.9635, 0.4384, 0.7096, 0.6143, 0.7096, 0.6454, 0.9635, 0.6454, 0.9635, 0.6143, 0.7096, 0.441, 0.7096, 0.4032, 0.9635, 0.4032, 0.9635, 0.441, 0.7096, 0.4032, 0.7096, 0.441, 0.9635, 0.441, 0.9635, 0.4032, 0.7096, 0.4384, 0.7096, 0.6143, 0.9635, 0.6143, 0.9635, 0.4384, 0.4384, 0.4032, 0.6143, 0.4032, 0.6143, 0.441, 0.4384, 0.441, 0.4072, 0.4032, 0.4384, 0.4032, 0.4384, 0.441, 0.4072, 0.441, 0.6143, 0.4032, 0.6454, 0.4032, 0.6454, 0.441, 0.6143, 0.441, 0.9635, 0.441, 0.9635, 0.4032, 0.9965, 0.4032, 0.9965, 0.441, 0.4072, 0.749, 0.4384, 0.749, 0.4384, 0.7883, 0.4072, 0.7883, 0.9965, 0.749, 0.9635, 0.749, 0.9635, 0.7883, 0.9965, 0.7883, 0.9635, 0.4384, 0.9635, 0.6143, 0.9965, 0.6143, 0.9965, 0.4384, 0.9635, 0.6143, 0.9635, 0.6454, 0.9965, 0.6454, 0.9965, 0.6143, 0.9635, 0.4384, 0.9635, 0.4072, 0.9965, 0.4072, 0.9965, 0.4384, 0.9635, 0.6143, 0.9635, 0.4384, 0.9965, 0.4384, 0.9965, 0.6143, 0.9635, 0.6454, 0.9635, 0.6143, 0.9965, 0.6143, 0.9965, 0.6454, 0.4384, 0.749, 0.6143, 0.749, 0.6143, 0.7883, 0.4384, 0.7883, 0.6143, 0.749, 0.6454, 0.749, 0.6454, 0.7883, 0.6143, 0.7883, 0.9635, 0.749, 0.9965, 0.749, 0.9965, 0.7883, 0.9635, 0.7883, 0.4384, 0.749, 0.4072, 0.749, 0.4072, 0.749, 0.4384, 0.749, 0.4384, 0.441, 0.4072, 0.441, 0.4072, 0.749, 0.4384, 0.749, 0.9635, 0.441, 0.9965, 0.441, 0.9965, 0.749, 0.9635, 0.749, 0.6143, 0.441, 0.6454, 0.441, 0.6454, 0.749, 0.6143, 0.749, 0.4384, 0.441, 0.6143, 0.441, 0.6143, 0.749, 0.4384, 0.749, 0.9965, 0.441, 0.9635, 0.441, 0.9635, 0.749, 0.9965, 0.749, 0.4072, 0.441, 0.4384, 0.441, 0.4384, 0.749, 0.4072, 0.749, 0.6143, 0.441, 0.4384, 0.441, 0.4384, 0.749, 0.6143, 0.749, 0.8843, 0.7883, 0.9635, 0.7883, 0.9635, 0.749, 0.8843, 0.7491, 0.8237, 0.7491, 0.7095, 0.7491, 0.7095, 0.6081, 0.7095, 0.5689, 0.7096, 0.441, 0.9635, 0.441, 0.9635, 0.749, 0.8843, 0.7491, 0.6654, 0.5689, 0.6653, 0.441, 0.7096, 0.441, 0.7095, 0.5689, 0.2778, 0.5689, 0.2778, 0.4938, 0.2778, 0.3495, 0.2778, 0.2658, 0.4199, 0.2658, 0.5393, 0.2658, 0.6653, 0.2658, 0.6653, 0.4032, 0.6653, 0.441, 0.6654, 0.5689, 0.6654, 0.5689, 0.6653, 0.441, 0.6653, 0.4032, 0.6653, 0.2658, 0.5393, 0.2658, 0.4199, 0.2658, 0.2778, 0.2658, 0.2778, 0.3495, 0.2778, 0.4938, 0.2778, 0.5689, 0.6654, 0.5689, 0.7095, 0.5689, 0.7096, 0.441, 0.6653, 0.441, 0.7095, 0.5689, 0.7095, 0.6081, 0.7095, 0.7491, 0.8237, 0.7491, 0.8843, 0.7491, 0.9635, 0.749, 0.9635, 0.441, 0.7096, 0.441, 0.6143, 0.749, 0.4384, 0.749, 0.4384, 0.7883, 0.6143, 0.7883, 0.4384, 0.749, 0.4072, 0.749, 0.4072, 0.7883, 0.4384, 0.7883, 0.9635, 0.4072, 0.9635, 0.4384, 0.9635, 0.4384, 0.9635, 0.4072, 0.9635, 0.749, 0.9635, 0.7883, 0.9635, 0.7883, 0.9635, 0.749, 0.6143, 0.749, 0.4384, 0.749, 0.4384, 0.749, 0.6143, 0.749, 0.8237, 0.7491, 0.8843, 0.7491, 0.8843, 0.7883, 0.8237, 0.7883, 0.8237, 0.7883, 0.8843, 0.7883, 0.8843, 0.7491, 0.8237, 0.7491, 0.8237, 0.6143, 0.8843, 0.6143, 0.8843, 0.6454, 0.8237, 0.6454])
me_cube_012.update()

# ---- objects
ob_box1 = bpy.data.objects.new('Box1', me_cube_001)
ob_box2 = bpy.data.objects.new('Box2', me_cube_002)
ob_box3 = bpy.data.objects.new('Box3', me_cube_003)
ob_wall1 = bpy.data.objects.new('Wall1', me_cube_004)
ob_wall2 = bpy.data.objects.new('Wall2', me_cube_005)
ob_wall3 = bpy.data.objects.new('Wall3', me_cube_006)
ob_wall4 = bpy.data.objects.new('Wall4', me_cube_007)
ob_ramp1 = bpy.data.objects.new('Ramp1', me_cube_008)
ob_stairs1 = bpy.data.objects.new('Stairs1', me_cube_009)
ob_floor1 = bpy.data.objects.new('Floor1', me_cube_011)
ob_house = bpy.data.objects.new('House', me_cube_010)
ob_house2 = bpy.data.objects.new('House2', me_cube_012)

# ---- transforms, parenting, visibility, modifiers, constraints
ob_box1.location = (1.192e-07, -30.81, -1.907e-06)
ob_box1.rotation_euler = (1.571, -0.0, 0.0)
ob_box2.location = (1.192e-07, -26.24, -1.907e-06)
ob_box2.rotation_euler = (1.571, -0.0, 0.0)
ob_box3.location = (1.192e-07, -20.94, -2.384e-06)
ob_box3.rotation_euler = (1.571, -0.0, 0.0)
ob_wall1.location = (1.756, -15.85, 0.5062)
ob_wall1.rotation_euler = (1.571, -0.0, 0.0)
ob_wall2.location = (1.756, -13.87, 0.2201)
ob_wall2.rotation_euler = (1.571, -0.0, 0.0)
ob_wall3.location = (1.756, -11.87, 0.2201)
ob_wall3.rotation_euler = (1.571, -0.0, 0.0)
ob_wall4.location = (1.756, -10.0, 0.2201)
ob_wall4.rotation_euler = (1.571, -0.0, 0.0)
ob_ramp1.location = (1.192e-07, -6.857, -1.431e-06)
ob_ramp1.rotation_euler = (1.571, -0.0, 0.0)
ob_stairs1.location = (1.192e-07, -3.707, -1.907e-06)
ob_stairs1.rotation_euler = (1.571, -0.0, 0.0)
ob_floor1.location = (1.756, 1.026, -0.804)
ob_floor1.rotation_euler = (1.571, -0.0, 0.0)
ob_house.location = (1.756, 10.81, -0.768)
ob_house.rotation_euler = (1.571, -0.0, 0.0)
ob_house2.location = (1.756, 22.78, -0.804)
ob_house2.rotation_euler = (1.571, -0.0, 0.0)

# ---- collection membership
col_collection.objects.link(ob_box1)
col_collection.objects.link(ob_box2)
col_collection.objects.link(ob_box3)
col_collection.objects.link(ob_wall1)
col_collection.objects.link(ob_wall2)
col_collection.objects.link(ob_wall3)
col_collection.objects.link(ob_wall4)
col_collection.objects.link(ob_ramp1)
col_collection.objects.link(ob_stairs1)
col_collection.objects.link(ob_floor1)
col_collection.objects.link(ob_house)
col_collection.objects.link(ob_house2)

# ---- scene / render settings (as saved in the file)
scene.frame_start = 1; scene.frame_end = 250; scene.frame_set(1)
scene.render.engine = 'BLENDER_EEVEE_NEXT'
scene.cycles.sampling_pattern = 'TABULATED_SOBOL'
scene.cycles.use_light_tree = False
scene.view_settings.view_transform = 'Filmic'
bpy.context.view_layer.update()

# ---- added for rendering (the .blend has no active camera and no usable light): camera, sun
cam_auto = bpy.data.cameras.new('AutoCamera')
cam_auto.lens = 50.0
cam_auto.sensor_width = 36.0
cam_auto.clip_end = 1000.03
ob_auto_camera = bpy.data.objects.new('AutoCamera', cam_auto)
scene.collection.objects.link(ob_auto_camera)
ob_auto_camera.location = (61.3614, -70.5359, 47.2143)
ob_auto_camera.rotation_euler = (1.09748, -7.21219e-08, 0.694738)
scene.camera = ob_auto_camera
light_auto_sun = bpy.data.lights.new('AutoSun', 'SUN')
light_auto_sun.energy = 3.0
light_auto_sun.angle = 0.0523599
ob_auto_sun = bpy.data.objects.new('AutoSun', light_auto_sun)
scene.collection.objects.link(ob_auto_sun)
ob_auto_sun.rotation_euler = (0.872665, 0.174533, 0.523599)
bpy.context.view_layer.update()
